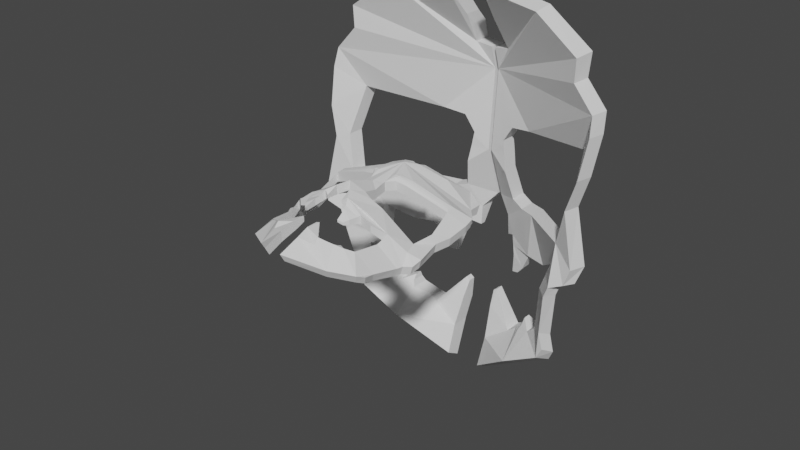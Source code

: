 # Source: Quinn_Mask_Save2.blend  (saved by Blender 2.80.75; exported with 4.5.12 LTS)
import bpy
from mathutils import Matrix  # noqa: F401  (used for matrix-valued properties, if any)

bpy.ops.wm.read_factory_settings(use_empty=True)
scene = bpy.context.scene
scene.name = 'Scene'

# ---- collections
col_collection = bpy.data.collections.new('Collection'); scene.collection.children.link(col_collection)
col_mask_cutouts = bpy.data.collections.new('mask cutouts'); scene.collection.children.link(col_mask_cutouts)
col_finished = bpy.data.collections.new('Finished'); scene.collection.children.link(col_finished)

# ---- world
world_world = bpy.data.worlds.new('World'); scene.world = world_world
world_world.use_nodes = True; world_world.node_tree.nodes.clear()
_N = world_world.node_tree.nodes; _L = world_world.node_tree.links
n0 = _N.new('ShaderNodeOutputWorld'); n0.name = 'World Output'; n0.location = (300, 300)
n1 = _N.new('ShaderNodeBackground'); n1.name = 'Background'; n1.location = (10, 300)
n1.inputs[0].default_value = (0.05088, 0.05088, 0.05088, 1.0)
_L.new(n1.outputs[0], n0.inputs[0])
n0.is_active_output = True
world_world.color = (0.05088, 0.05088, 0.05088)
world_world.use_sun_shadow = False
world_world.sun_shadow_jitter_overblur = 0.0

# ---- meshes
me_cube_005 = bpy.data.meshes.new('Cube.005')
me_cube_005.from_pydata([(0.8641, -0.5957, -0.8614), (1.0, 0.6093, -0.6684), (0.9297, 0.01109, -0.7819), (0.0, -0.002877, -0.2551), (0.5606, 1.156, -0.6494), (0.5, -1.337, -0.7012), (0.0, 0.5635, -0.212), (0.8215, -0.589, -0.9733), (0.9739, 0.605, -0.7854), (0.9067, 0.0144, -0.8996), (0.0, -0.01196, -0.3748), (0.5414, 1.13, -0.7651), (0.4566, -1.293, -0.8041), (0.0, 0.5536, -0.3316), (0.1784, -0.3278, -0.2291), (0.1784, -0.3278, -0.3529), (0.1058, 0.09288, -0.2746), (0.1089, 0.07479, -0.2764), (0.1058, 0.09288, -0.3942), (0.1099, 0.06905, -0.3966), (0.1223, -0.002525, -0.2791), (0.1236, -0.01003, -0.3993), (0.141, -0.111, -0.2891), (0.1434, -0.1247, -0.4098), (0.2806, -0.3557, -0.2723), (0.2806, -0.3557, -0.3975), (0.3276, 0.2306, -0.3192), (0.8563, 0.3149, -0.5167), (0.8563, 0.3149, -0.6386), (0.8189, -0.2547, -0.7087), (0.8189, -0.2547, -0.8302), (0.8822, -0.000434, -0.6689), (0.8823, 0.001307, -0.7908), (0.4261, -0.3296, -0.3579), (0.408, -0.3328, -0.4744), (0.1797, 0.2071, -0.2855), (0.1797, 0.2071, -0.4053), (0.3297, 0.231, -0.4401), (-1.279e-08, -0.3875, -0.114), (-1.041e-08, -0.3875, -0.2349), (0.1052, -0.6493, -0.2759), (0.1052, -0.6493, -0.2354), (0.09658, -0.5026, -0.1578), (0.09658, -0.5026, -0.2795), (0.1685, -0.6176, -0.3197), (0.1952, -0.6769, -0.3467), (0.1685, -0.6176, -0.1976), (0.1958, -0.6803, -0.2615), (0.2203, -0.7327, -0.283), (0.2203, -0.7327, -0.3716), (0.7328, -1.131, -0.8456), (0.0937, -1.049, -0.3577), (0.0937, -1.049, -0.4108), (0.1225, -1.028, -0.3575), (0.1225, -1.028, -0.4097), (0.7761, -1.17, -0.7415), (0.1225, -1.374, -0.4035), (0.114, -1.637, -0.5085), (0.1159, -1.576, -0.614), (0.1225, -1.374, -0.5401), (0.1074, -1.203, -0.3521), (0.103, -1.153, -0.461), (0.2893, -0.8334, -0.3829), (0.2893, -0.8334, -0.4177), (0.2289, -0.8564, -0.3596), (0.2289, -0.8564, -0.3893), (0.3037, -1.244, -0.3962), (0.2894, -1.227, -0.5203), (0.3037, -1.244, -0.534), (0.3354, -0.7788, -0.3576), (0.3354, -0.7788, -0.4298), (0.39, -0.6493, -0.4601), (0.3777, -0.6785, -0.4357), (0.39, -0.6493, -0.335), (0.3755, -0.6827, -0.346), (0.3138, -1.237, -0.5336), (0.4418, -1.143, -0.4788), (0.3715, -1.195, -0.4392), (0.4418, -1.143, -0.6152), (0.3698, -1.196, -0.5305), (0.4591, -1.1, -0.4994), (0.4591, -1.1, -0.5975), (0.462, -1.06, -0.5153), (0.462, -1.06, -0.5655), (0.5397, -1.097, -0.5134), (0.5397, -1.097, -0.6506), (0.5353, -0.6548, -0.4967), (0.5353, -0.6548, -0.41), (0.6231, -1.017, -0.5561), (0.6231, -1.017, -0.693), (0.6806, -0.5342, -0.6448), (0.6806, -0.5342, -0.5204), (0.6582, -0.6809, -0.7213), (0.6575, -0.6861, -0.5901), (0.7822, -1.041, -0.881), (0.8254, -1.075, -0.7758), (0.7696, -0.9042, -0.9131), (0.8126, -0.9294, -0.8056), (0.1398, 1.219, -0.621), (0.1328, 1.186, -0.7358), (0.1158, 1.066, -0.4952), (0.1158, 1.066, -0.6205), (0.09269, 0.8625, -0.3319), (0.09269, 0.8625, -0.4559), (0.8481, -0.5157, -0.9715), (0.8883, -0.5219, -0.8588), (0.9475, -0.4677, -0.9615), (0.09384, 0.9427, -0.4092), (0.09384, 0.9427, -0.534), (-9.946e-10, 0.7099, -0.2581), (-7.847e-10, 0.7099, -0.3814), (0.1112, 0.7272, -0.2714), (0.1112, 0.7272, -0.3948), (0.9853, -0.4735, -0.848), (0.9832, -0.3563, -0.9139), (1.016, -0.3613, -0.7991), (0.8655, 0.9344, -0.6504), (0.9633, 0.2177, -0.8797), (0.8404, 0.9179, -0.7795), (0.9871, 0.2163, -0.7621), (0.8567, 0.775, -0.6628), (0.8331, 0.7655, -0.7758), (0.9865, 0.4765, -0.8186), (1.011, 0.477, -0.7012), (0.3037, -1.307, -0.4615), (0.4292, 0.8667, -0.4307), (0.4246, -0.5759, -0.3242), (0.8658, -0.4218, -0.7258), (0.9522, -0.4507, -0.8093), (0.3267, 0.2567, -0.2943), (0.832, 0.3456, -0.4945), (0.1788, 0.2331, -0.2462), (0.3244, 0.286, -0.2817), (0.8156, 0.3702, -0.4809), (0.1765, 0.2624, -0.2351), (0.3231, 0.3165, -0.2751), (0.8108, 0.4077, -0.4735), (0.1752, 0.2929, -0.2363), (0.3237, 0.3392, -0.2784), (0.8525, 0.4338, -0.5011), (0.1758, 0.3156, -0.2429), (0.1249, 0.2515, -0.235), (0.1523, 0.2164, -0.2437), (0.06245, 0.4313, -0.2235)], [], [(84, 80, 76), (42, 38, 14), (119, 123, 27), (120, 4, 125, 6), (111, 6, 125, 4), (78, 81, 85), (13, 8, 37, 36, 18, 19, 10), (22, 38, 14), (28, 122, 117), (8, 13, 11, 118, 121), (11, 13, 110, 112, 103, 108, 101, 99), (120, 1, 8, 121), (105, 0, 7, 104), (119, 2, 9, 117), (5, 57, 58, 12), (55, 5, 12, 50), (22, 20, 3), (22, 14, 15), (15, 24, 25), (20, 17, 3), (29, 30, 34), (31, 28, 32), (18, 35, 16), (37, 26, 36), (19, 21, 10), (21, 23, 10), (42, 40, 43), (63, 69, 70), (40, 46, 44), (48, 49, 45), (104, 7, 92, 90), (88, 85, 89), (58, 59, 61, 67, 68, 75, 12), (66, 54, 67), (60, 124, 5, 66), (59, 57, 58), (84, 83, 85), (61, 52, 54, 67), (75, 79, 12), (49, 64, 65), (72, 70, 63, 65, 49, 45), (39, 42, 43), (86, 91, 90), (71, 87, 86), (56, 5, 124, 60), (73, 71, 72), (81, 76, 78), (65, 62, 63), (54, 51, 52), (24, 14, 42), (83, 80, 81), (93, 91, 92), (75, 79, 77), (56, 59, 61), (69, 74, 48), (95, 55, 50, 94), (100, 108, 101), (112, 111, 109, 110), (97, 95, 94, 96), (0, 97, 96, 7), (113, 104, 106), (99, 98, 4, 11), (115, 113, 106, 114), (102, 112, 103), (100, 101, 99, 98), (2, 115, 114, 9), (107, 103, 108), (123, 119, 117, 122), (4, 116, 118, 11), (1, 123, 122, 8), (116, 120, 121, 118), (73, 74, 46), (91, 0, 105), (15, 25, 43), (43, 15, 39), (15, 39, 10, 23), (77, 5, 76), (5, 55, 84), (76, 5, 84), (55, 95, 97), (97, 0, 93), (97, 93, 88), (55, 97, 88), (84, 55, 88), (84, 82, 80), (3, 17, 16), (131, 132, 134), (26, 131, 35), (3, 16, 6), (31, 2, 119), (123, 1, 27), (26, 130, 129), (31, 119, 27), (6, 1, 120), (120, 116, 4), (4, 98, 100), (100, 107, 4), (107, 102, 4), (111, 109, 6), (102, 111, 4), (50, 12, 85), (12, 79, 78), (12, 78, 85), (96, 94, 50), (92, 7, 96), (89, 92, 96), (96, 50, 89), (81, 83, 85), (85, 89, 50), (22, 3, 38), (117, 9, 32), (28, 37, 8), (117, 32, 28), (28, 8, 122), (19, 18, 17), (18, 16, 17), (17, 20, 19), (20, 22, 21), (15, 23, 22), (23, 21, 22), (21, 19, 20), (15, 14, 24), (34, 25, 33), (25, 24, 33), (33, 29, 34), (32, 30, 29), (31, 27, 28), (32, 29, 31), (18, 36, 35), (37, 28, 27), (27, 26, 37), (26, 35, 36), (42, 41, 40), (63, 62, 69), (40, 41, 46), (45, 44, 46), (46, 47, 45), (47, 48, 45), (88, 84, 85), (67, 68, 66), (66, 53, 54), (5, 77, 66), (66, 53, 60), (53, 51, 60), (59, 56, 57), (84, 82, 83), (49, 48, 64), (39, 38, 42), (86, 87, 91), (71, 73, 87), (56, 57, 5), (72, 70, 69), (69, 74, 72), (74, 73, 72), (81, 80, 76), (65, 64, 62), (54, 53, 51), (83, 82, 80), (91, 90, 92), (92, 89, 93), (89, 88, 93), (79, 78, 76), (76, 77, 79), (77, 66, 75), (66, 68, 75), (61, 52, 60), (52, 51, 60), (60, 56, 61), (74, 47, 48), (48, 64, 62), (62, 69, 48), (100, 107, 108), (113, 105, 104), (102, 111, 112), (107, 102, 103), (74, 47, 46), (46, 126, 91, 73), (91, 87, 73), (91, 93, 0), (2, 31, 29), (33, 24, 46), (24, 42, 46), (115, 2, 29), (29, 33, 91), (91, 33, 46, 126), (42, 41, 46), (91, 105, 127), (115, 128, 113), (44, 25, 71), (32, 9, 30), (9, 114, 30), (114, 106, 30), (106, 104, 30), (90, 86, 34), (86, 71, 34), (104, 90, 30), (25, 34, 71), (34, 30, 90), (40, 43, 44), (43, 25, 44), (72, 45, 71), (45, 44, 71), (105, 113, 128), (29, 127, 115), (29, 91, 127), (128, 127, 105), (115, 127, 128), (129, 133, 132), (132, 137, 134), (132, 136, 135), (135, 140, 137), (136, 138, 135), (130, 27, 139), (139, 6, 138), (1, 6, 139), (6, 140, 138), (131, 129, 132), (26, 129, 131), (26, 27, 130), (129, 130, 133), (132, 135, 137), (132, 133, 136), (135, 138, 140), (136, 139, 138), (140, 6, 143), (141, 140, 143), (134, 137, 141), (131, 134, 141, 142), (35, 131, 142), (35, 142, 16), (143, 6, 16, 141), (27, 1, 139), (139, 136, 133), (133, 130, 139), (141, 16, 142), (141, 137, 140), (6, 109, 110, 13), (3, 6, 13, 10), (38, 3, 10, 39)])
_uv = me_cube_005.uv_layers.new(name='UVMap')
_uv.uv.foreach_set('vector', [0.6788, 0.736, 0.6901, 0.7279, 0.693, 0.7293, 0.0, 0.0, 0.0, 0.0, 0.5947, 0.0, 0.625, 0.5938, 0.625, 0.5625, 0.643, 0.5695, 0.6406, 0.5, 0.6875, 0.5, 0.7188, 0.5312, 0.75, 0.5625, 0.7376, 0.5457, 0.75, 0.5625, 0.7188, 0.5312, 0.6875, 0.5, 0.6884, 0.7356, 0.6854, 0.7337, 0.6736, 0.7423, 0.75, 0.5625, 0.625, 0.5, 0.7077, 0.5827, 0.7269, 0.5945, 0.7364, 0.6091, 0.7359, 0.6109, 0.75, 0.625, 0.7303, 0.6447, 0.0, 0.0, 0.5947, 0.0, 0.6403, 0.5692, 0.625, 0.5625, 0.625, 0.5938, 0.625, 0.5, 0.75, 0.5625, 0.6875, 0.5, 0.6562, 0.5, 0.6406, 0.5, 0.6875, 0.5, 0.75, 0.5625, 0.75, 0.5492, 0.7372, 0.5444, 0.7393, 0.5334, 0.7392, 0.5184, 0.7366, 0.5072, 0.7347, 0.5, 0.6406, 0.5, 0.625, 0.5, 0.625, 0.5, 0.6406, 0.5, 0.625, 0.7344, 0.625, 0.75, 0.625, 0.75, 0.625, 0.7344, 0.625, 0.5938, 0.625, 0.625, 0.625, 0.625, 0.625, 0.5938, 0.6875, 0.75, 0.7355, 0.75, 0.7338, 0.75, 0.6875, 0.75, 0.6797, 0.75, 0.6875, 0.75, 0.6875, 0.75, 0.6797, 0.75, 0.7303, 0.6447, 0.7347, 0.625, 0.75, 0.625, 0.5859, 0.1289, 0.5947, 0.0, 0.5766, 0.0, 0.5766, 1.0, 0.5839, 1.0, 0.5665, 1.0, 0.7347, 0.625, 0.7364, 0.6114, 0.75, 0.625, 0.5613, 0.75, 0.5445, 0.75, 0.5559, 0.9434, 0.5632, 0.6384, 0.5462, 0.5, 0.5464, 0.6376, 0.5706, 0.25, 0.582, 0.25, 0.588, 0.25, 0.5606, 0.3054, 0.5774, 0.3046, 0.5655, 0.25, 0.7359, 0.6109, 0.7342, 0.625, 0.75, 0.625, 0.7342, 0.625, 0.729, 0.646, 0.75, 0.625, 0.0, 0.0, 0.0, 0.0, 0.0, 0.0, 0.0, 0.0, 0.0, 0.0, 0.0, 0.0, 0.0, 0.0, 0.0, 0.0, 0.0, 0.0, 0.0, 0.0, 0.0, 0.0, 0.0, 0.0, 0.625, 0.7344, 0.625, 0.75, 0.6535, 0.7286, 0.0, 0.0, 0.0, 0.0, 0.0, 0.0, 0.0, 0.0, 0.7338, 0.75, 0.7332, 0.7317, 0.7359, 0.7016, 0.7104, 0.7271, 0.7084, 0.7305, 0.707, 0.7305, 0.6875, 0.75, 0.0, 0.0, 0.0, 0.0, 0.0, 0.0, 0.7366, 0.7009, 0.712, 0.7255, 0.6875, 0.75, 0.712, 0.7233, 0.0, 0.0, 0.0, 0.0, 0.0, 0.0, 0.0, 0.0, 0.0, 0.0, 0.0, 0.0, 0.7359, 0.7016, 0.7372, 0.6908, 0.7332, 0.6918, 0.7104, 0.7271, 0.707, 0.7305, 0.6994, 0.7322, 0.6875, 0.75, 0.0, 0.0, 0.0, 0.0, 0.0, 0.0, 0.6946, 0.6978, 0.7017, 0.7017, 0.7089, 0.7014, 0.718, 0.6968, 0.7182, 0.6852, 0.7214, 0.6777, 0.0, 0.0, 0.0, 0.0, 0.0, 0.0, 0.0, 0.0, 0.0, 0.0, 0.0, 0.0, 0.0, 0.0, 0.0, 0.0, 0.0, 0.0, 0.7347, 0.7241, 0.6875, 0.75, 0.712, 0.7255, 0.7366, 0.7009, 0.0, 0.0, 0.0, 0.0, 0.0, 0.0, 0.0, 0.0, 0.0, 0.0, 0.0, 0.0, 0.0, 0.0, 0.0, 0.0, 0.0, 0.0, 0.0, 0.0, 0.0, 0.0, 0.0, 0.0, 0.5839, 1.0, 0.5947, 0.0, 0.0, 0.0, 0.0, 0.0, 0.0, 0.0, 0.0, 0.0, 0.6582, 0.7251, 0.0, 0.0, 0.6535, 0.7286, 0.0, 0.0, 0.0, 0.0, 0.0, 0.0, 0.0, 0.0, 0.0, 0.0, 0.0, 0.0, 0.7045, 0.6987, 0.6975, 0.6956, 0.7199, 0.6833, 0.6719, 0.75, 0.6797, 0.75, 0.6797, 0.75, 0.6719, 0.75, 0.0, 0.0, 0.0, 0.0, 0.0, 0.0, 0.0, 0.0, 0.0, 0.0, 0.0, 0.0, 0.0, 0.0, 0.6562, 0.75, 0.6719, 0.75, 0.6719, 0.75, 0.6562, 0.75, 0.625, 0.75, 0.6562, 0.75, 0.6562, 0.75, 0.625, 0.75, 0.625, 0.7188, 0.625, 0.7344, 0.625, 0.7188, 0.7347, 0.5, 0.7344, 0.5, 0.6875, 0.5, 0.6875, 0.5, 0.625, 0.6875, 0.625, 0.7188, 0.625, 0.7188, 0.625, 0.6875, 0.0, 0.0, 0.0, 0.0, 0.0, 0.0, 0.0, 0.0, 0.0, 0.0, 0.0, 0.0, 0.0, 0.0, 0.625, 0.625, 0.625, 0.6875, 0.625, 0.6875, 0.625, 0.625, 0.0, 0.0, 0.0, 0.0, 0.0, 0.0, 0.625, 0.5625, 0.625, 0.5938, 0.625, 0.5938, 0.625, 0.5625, 0.6875, 0.5, 0.6562, 0.5, 0.6562, 0.5, 0.6875, 0.5, 0.625, 0.5, 0.625, 0.5625, 0.625, 0.5625, 0.625, 0.5, 0.6562, 0.5, 0.6406, 0.5, 0.6406, 0.5, 0.6562, 0.5, 0.0, 0.0, 0.6975, 0.6956, 0.0, 0.0, 0.0, 0.0, 0.625, 0.75, 0.625, 0.7344, 0.5766, 1.0, 0.5665, 1.0, 0.0, 0.0, 0.0, 0.0, 0.5766, 1.0, 0.0, 0.0, 0.5766, 1.0, 0.0, 0.0, 0.75, 0.625, 0.729, 0.646, 0.7036, 0.7259, 0.6875, 0.75, 0.693, 0.7293, 0.6875, 0.75, 0.6797, 0.75, 0.6788, 0.736, 0.693, 0.7293, 0.6875, 0.75, 0.6788, 0.736, 0.6797, 0.75, 0.6719, 0.75, 0.6562, 0.75, 0.6562, 0.75, 0.625, 0.75, 0.6582, 0.7251, 0.6562, 0.75, 0.6582, 0.7251, 0.666, 0.7385, 0.6797, 0.75, 0.6562, 0.75, 0.666, 0.7385, 0.6788, 0.736, 0.6797, 0.75, 0.666, 0.7385, 0.6788, 0.736, 0.6891, 0.7251, 0.6901, 0.7279, 0.75, 0.625, 0.7364, 0.6114, 0.7368, 0.61, 0.582, 0.25, 0.5774, 0.3046, 0.582, 0.25, 0.5774, 0.3046, 0.582, 0.25, 0.582, 0.25, 0.75, 0.625, 0.7368, 0.61, 0.75, 0.5625, 0.6439, 0.625, 0.625, 0.625, 0.625, 0.5938, 0.625, 0.5625, 0.625, 0.5, 0.643, 0.5695, 0.5774, 0.3046, 0.5631, 0.5, 0.5774, 0.3046, 0.6439, 0.625, 0.625, 0.5938, 0.643, 0.5695, 0.75, 0.5625, 0.625, 0.5, 0.6406, 0.5, 0.6406, 0.5, 0.6562, 0.5, 0.6875, 0.5, 0.6875, 0.5, 0.7344, 0.5, 0.7371, 0.5099, 0.7371, 0.5099, 0.7395, 0.5207, 0.6875, 0.5, 0.7395, 0.5207, 0.7397, 0.5351, 0.6875, 0.5, 0.7376, 0.5457, 0.75, 0.5504, 0.75, 0.5625, 0.7397, 0.5351, 0.7376, 0.5457, 0.6875, 0.5, 0.6797, 0.75, 0.6875, 0.75, 0.6736, 0.7423, 0.6875, 0.75, 0.6994, 0.7322, 0.6884, 0.7356, 0.6875, 0.75, 0.6884, 0.7356, 0.6736, 0.7423, 0.6562, 0.75, 0.6719, 0.75, 0.6797, 0.75, 0.6535, 0.7286, 0.625, 0.75, 0.6562, 0.75, 0.6607, 0.7445, 0.6535, 0.7286, 0.6562, 0.75, 0.6562, 0.75, 0.6797, 0.75, 0.6607, 0.7445, 0.6854, 0.7337, 0.6847, 0.7306, 0.6736, 0.7423, 0.6736, 0.7423, 0.6607, 0.7445, 0.6797, 0.75, 0.7303, 0.6447, 0.75, 0.625, 0.0, 0.0, 0.625, 0.5938, 0.625, 0.625, 0.6413, 0.625, 0.6403, 0.5692, 0.7077, 0.5827, 0.625, 0.5, 0.625, 0.5938, 0.6413, 0.625, 0.6403, 0.5692, 0.6403, 0.5692, 0.625, 0.5, 0.625, 0.5625, 0.5703, 0.2358, 0.5706, 0.25, 0.5878, 0.2392, 0.5706, 0.25, 0.588, 0.25, 0.5878, 0.2392, 0.5878, 0.2392, 0.5874, 0.1933, 0.5703, 0.2358, 0.5874, 0.1933, 0.5859, 0.1289, 0.5699, 0.1888, 0.5766, 0.0, 0.5683, 0.1207, 0.5859, 0.1289, 0.5683, 0.1207, 0.5699, 0.1888, 0.5859, 0.1289, 0.5699, 0.1888, 0.5703, 0.2358, 0.5874, 0.1933, 0.5766, 1.0, 0.5947, 1.0, 0.5839, 1.0, 0.5559, 0.9434, 0.5665, 1.0, 0.572, 0.9354, 0.5665, 1.0, 0.5839, 1.0, 0.572, 0.9354, 0.572, 0.9354, 0.5613, 0.75, 0.5559, 0.9434, 0.5464, 0.6376, 0.5445, 0.75, 0.5613, 0.75, 0.5632, 0.6384, 0.5631, 0.5, 0.5462, 0.5, 0.5464, 0.6376, 0.5613, 0.75, 0.5632, 0.6384, 0.5706, 0.25, 0.5655, 0.25, 0.582, 0.25, 0.5606, 0.3054, 0.5462, 0.5, 0.5631, 0.5, 0.5631, 0.5, 0.5774, 0.3046, 0.5606, 0.3054, 0.5774, 0.3046, 0.582, 0.25, 0.5655, 0.25, 0.0, 0.0, 0.0, 0.0, 0.0, 0.0, 0.0, 0.0, 0.0, 0.0, 0.0, 0.0, 0.0, 0.0, 0.0, 0.0, 0.0, 0.0, 0.0, 0.0, 0.0, 0.0, 0.0, 0.0, 0.0, 0.0, 0.0, 0.0, 0.0, 0.0, 0.0, 0.0, 0.0, 0.0, 0.0, 0.0, 0.0, 0.0, 0.0, 0.0, 0.0, 0.0, 0.0, 0.0, 0.0, 0.0, 0.0, 0.0, 0.0, 0.0, 0.0, 0.0, 0.0, 0.0, 0.6875, 0.75, 0.7036, 0.7259, 0.712, 0.7233, 0.712, 0.7233, 0.7347, 0.6881, 0.7366, 0.7009, 0.7347, 0.6881, 0.7383, 0.687, 0.7366, 0.7009, 0.0, 0.0, 0.0, 0.0, 0.0, 0.0, 0.0, 0.0, 0.0, 0.0, 0.0, 0.0, 0.0, 0.0, 0.0, 0.0, 0.0, 0.0, 0.0, 0.0, 0.0, 0.0, 0.0, 0.0, 0.0, 0.0, 0.0, 0.0, 0.0, 0.0, 0.0, 0.0, 0.0, 0.0, 0.0, 0.0, 0.7347, 0.7241, 0.7355, 0.75, 0.6875, 0.75, 0.0, 0.0, 0.0, 0.0, 0.0, 0.0, 0.0, 0.0, 0.0, 0.0, 0.0, 0.0, 0.0, 0.0, 0.0, 0.0, 0.0, 0.0, 0.0, 0.0, 0.0, 0.0, 0.0, 0.0, 0.0, 0.0, 0.0, 0.0, 0.0, 0.0, 0.0, 0.0, 0.0, 0.0, 0.0, 0.0, 0.0, 0.0, 0.0, 0.0, 0.0, 0.0, 0.0, 0.0, 0.0, 0.0, 0.6535, 0.7286, 0.6535, 0.7286, 0.0, 0.0, 0.6582, 0.7251, 0.0, 0.0, 0.666, 0.7385, 0.6582, 0.7251, 0.0, 0.0, 0.0, 0.0, 0.0, 0.0, 0.0, 0.0, 0.0, 0.0, 0.0, 0.0, 0.0, 0.0, 0.0, 0.0, 0.0, 0.0, 0.0, 0.0, 0.0, 0.0, 0.0, 0.0, 0.0, 0.0, 0.0, 0.0, 0.0, 0.0, 0.0, 0.0, 0.0, 0.0, 0.0, 0.0, 0.0, 0.0, 0.0, 0.0, 0.0, 0.0, 0.6975, 0.6956, 0.7226, 0.6768, 0.7199, 0.6833, 0.7199, 0.6833, 0.7204, 0.6935, 0.7116, 0.6981, 0.7116, 0.6981, 0.7045, 0.6987, 0.7199, 0.6833, 0.0, 0.0, 0.0, 0.0, 0.0, 0.0, 0.625, 0.7188, 0.625, 0.7344, 0.625, 0.7344, 0.0, 0.0, 0.0, 0.0, 0.0, 0.0, 0.0, 0.0, 0.0, 0.0, 0.0, 0.0, 0.6975, 0.6956, 0.7226, 0.6768, 0.0, 0.0, 0.0, 0.0, 0.0, 0.0, 0.0, 0.0, 0.0, 0.0, 0.0, 0.0, 0.0, 0.0, 0.0, 0.0, 0.0, 0.0, 0.6582, 0.7251, 0.625, 0.75, 0.625, 0.625, 0.5632, 0.6384, 0.5613, 0.75, 0.572, 0.9354, 0.5839, 1.0, 0.0, 0.0, 0.5839, 1.0, 0.0, 0.0, 0.0, 0.0, 0.625, 0.6875, 0.625, 0.625, 0.5613, 0.75, 0.5613, 0.75, 0.572, 0.9354, 0.0, 0.0, 0.0, 0.0, 0.572, 0.9354, 0.0, 0.0, 0.0, 0.0, 0.0, 0.0, 0.0, 0.0, 0.0, 0.0, 0.0, 0.0, 0.625, 0.7344, 0.5932, 0.7422, 0.625, 0.6875, 0.0, 0.0, 0.625, 0.7188, 0.0, 0.0, 0.5665, 1.0, 0.0, 0.0, 0.5464, 0.6376, 0.625, 0.625, 0.5445, 0.75, 0.625, 0.625, 0.625, 0.6875, 0.5445, 0.75, 0.625, 0.6875, 0.625, 0.7188, 0.5445, 0.75, 0.625, 0.7188, 0.625, 0.7344, 0.5445, 0.75, 0.0, 0.0, 0.0, 0.0, 0.5559, 0.9434, 0.0, 0.0, 0.0, 0.0, 0.5559, 0.9434, 0.625, 0.7344, 0.0, 0.0, 0.5445, 0.75, 0.5665, 1.0, 0.5559, 0.9434, 0.0, 0.0, 0.5559, 0.9434, 0.5445, 0.75, 0.0, 0.0, 0.0, 0.0, 0.0, 0.0, 0.0, 0.0, 0.0, 0.0, 0.5665, 1.0, 0.0, 0.0, 0.0, 0.0, 0.7214, 0.6777, 0.0, 0.0, 0.7214, 0.6777, 0.0, 0.0, 0.0, 0.0, 0.625, 0.7344, 0.625, 0.7188, 0.0, 0.0, 0.5613, 0.75, 0.5932, 0.7422, 0.625, 0.6875, 0.5613, 0.75, 0.0, 0.0, 0.5932, 0.7422, 0.0, 0.0, 0.5932, 0.7422, 0.625, 0.7344, 0.625, 0.6875, 0.5932, 0.7422, 0.0, 0.0, 0.5774, 0.3046, 0.5631, 0.5, 0.5774, 0.3046, 0.5774, 0.3046, 0.582, 0.25, 0.582, 0.25, 0.5774, 0.3046, 0.5631, 0.5, 0.5774, 0.3046, 0.5774, 0.3046, 0.582, 0.25, 0.582, 0.25, 0.5631, 0.5, 0.5774, 0.3046, 0.5774, 0.3046, 0.5631, 0.5, 0.5631, 0.5, 0.5631, 0.5, 0.5631, 0.5, 0.75, 0.5625, 0.5774, 0.3046, 0.625, 0.5, 0.75, 0.5625, 0.5631, 0.5, 0.75, 0.5625, 0.582, 0.25, 0.5774, 0.3046, 0.582, 0.25, 0.5774, 0.3046, 0.5774, 0.3046, 0.5774, 0.3046, 0.5774, 0.3046, 0.582, 0.25, 0.5774, 0.3046, 0.5631, 0.5, 0.5631, 0.5, 0.5774, 0.3046, 0.5631, 0.5, 0.5631, 0.5, 0.5774, 0.3046, 0.5774, 0.3046, 0.582, 0.25, 0.5774, 0.3046, 0.5631, 0.5, 0.5631, 0.5, 0.5774, 0.3046, 0.5774, 0.3046, 0.582, 0.25, 0.5631, 0.5, 0.5631, 0.5, 0.5774, 0.3046, 0.582, 0.25, 0.75, 0.5625, 0.0, 0.0, 0.0, 0.0, 0.582, 0.25, 0.0, 0.0, 0.582, 0.25, 0.582, 0.25, 0.0, 0.0, 0.582, 0.25, 0.582, 0.25, 0.0, 0.0, 0.0, 0.0, 0.582, 0.25, 0.582, 0.25, 0.0, 0.0, 0.582, 0.25, 0.0, 0.0, 0.588, 0.25, 0.0, 0.0, 0.75, 0.5625, 0.7368, 0.61, 0.0, 0.0, 0.5631, 0.5, 0.625, 0.5, 0.5631, 0.5, 0.5631, 0.5, 0.5631, 0.5, 0.5631, 0.5, 0.5631, 0.5, 0.5631, 0.5, 0.5631, 0.5, 0.0, 0.0, 0.7368, 0.61, 0.0, 0.0, 0.0, 0.0, 0.582, 0.25, 0.582, 0.25, 0.75, 0.5625, 0.0, 0.0, 0.75, 0.5492, 0.75, 0.5625, 0.75, 0.625, 0.75, 0.5625, 0.75, 0.5625, 0.75, 0.625, 0.0, 0.0, 0.75, 0.625, 0.75, 0.625, 0.0, 0.0])
me_cube_005.use_remesh_preserve_volume = False
me_cube_005.use_remesh_preserve_attributes = False
me_cube_005.use_mirror_vertex_groups = False
me_cube_005.update()
me_cube_003 = bpy.data.meshes.new('Cube.003')
me_cube_003.from_pydata([(0.8641, -0.5957, -0.8614), (1.0, 0.6093, -0.6684), (0.9297, 0.01109, -0.7819), (0.0, -0.002877, -0.2551), (0.5606, 1.156, -0.6494), (0.5, -1.337, -0.7012), (0.0, 0.5635, -0.212), (0.8215, -0.589, -0.9733), (0.9739, 0.605, -0.7854), (0.9067, 0.0144, -0.8996), (0.0, -0.01196, -0.3748), (0.5414, 1.13, -0.7651), (0.4566, -1.293, -0.8041), (0.0, 0.5536, -0.3316), (0.1784, -0.3278, -0.2291), (0.1784, -0.3278, -0.3529), (0.1058, 0.09288, -0.2746), (0.1089, 0.07479, -0.2764), (0.1058, 0.09288, -0.3942), (0.1099, 0.06905, -0.3966), (0.1223, -0.002525, -0.2791), (0.1236, -0.01003, -0.3993), (0.141, -0.111, -0.2891), (0.1434, -0.1247, -0.4098), (0.2806, -0.3557, -0.2723), (0.2806, -0.3557, -0.3975), (0.3276, 0.2306, -0.3192), (0.8563, 0.3149, -0.5167), (0.8563, 0.3149, -0.6386), (0.8189, -0.2547, -0.7087), (0.8189, -0.2547, -0.8302), (0.8822, -0.000434, -0.6689), (0.8823, 0.001307, -0.7908), (0.4261, -0.3296, -0.3579), (0.408, -0.3328, -0.4744), (0.1797, 0.2071, -0.2855), (0.1797, 0.2071, -0.4053), (0.3297, 0.231, -0.4401), (-1.279e-08, -0.3875, -0.114), (-1.041e-08, -0.3875, -0.2349), (0.1052, -0.6493, -0.2759), (0.1052, -0.6493, -0.2354), (0.09658, -0.5026, -0.1578), (0.09658, -0.5026, -0.2795), (0.1685, -0.6176, -0.3197), (0.1952, -0.6769, -0.3467), (0.1685, -0.6176, -0.1976), (0.1958, -0.6803, -0.2615), (0.2203, -0.7327, -0.283), (0.2203, -0.7327, -0.3716), (0.7328, -1.131, -0.8456), (0.0937, -1.049, -0.3577), (0.0937, -1.049, -0.4108), (0.1225, -1.028, -0.3575), (0.1225, -1.028, -0.4097), (0.7761, -1.17, -0.7415), (0.1225, -1.374, -0.4035), (0.114, -1.637, -0.5085), (0.1159, -1.576, -0.614), (0.1225, -1.374, -0.5401), (0.1074, -1.203, -0.3521), (0.103, -1.153, -0.461), (0.2893, -0.8334, -0.3829), (0.2893, -0.8334, -0.4177), (0.2289, -0.8564, -0.3596), (0.2289, -0.8564, -0.3893), (0.3037, -1.244, -0.3962), (0.2894, -1.227, -0.5203), (0.3037, -1.244, -0.534), (0.3354, -0.7788, -0.3576), (0.3354, -0.7788, -0.4298), (0.39, -0.6493, -0.4601), (0.3777, -0.6785, -0.4357), (0.39, -0.6493, -0.335), (0.3755, -0.6827, -0.346), (0.3138, -1.237, -0.5336), (0.4418, -1.143, -0.4788), (0.3715, -1.195, -0.4392), (0.4418, -1.143, -0.6152), (0.3698, -1.196, -0.5305), (0.4591, -1.1, -0.4994), (0.4591, -1.1, -0.5975), (0.462, -1.06, -0.5153), (0.462, -1.06, -0.5655), (0.5397, -1.097, -0.5134), (0.5397, -1.097, -0.6506), (0.5353, -0.6548, -0.4967), (0.5353, -0.6548, -0.41), (0.6231, -1.017, -0.5561), (0.6231, -1.017, -0.693), (0.6806, -0.5342, -0.6448), (0.6806, -0.5342, -0.5204), (0.6582, -0.6809, -0.7213), (0.6575, -0.6861, -0.5901), (0.7822, -1.041, -0.881), (0.8254, -1.075, -0.7758), (0.7696, -0.9042, -0.9131), (0.8126, -0.9294, -0.8056), (0.1398, 1.219, -0.621), (0.1328, 1.186, -0.7358), (0.1158, 1.066, -0.4952), (0.1158, 1.066, -0.6205), (0.09269, 0.8625, -0.3319), (0.09269, 0.8625, -0.4559), (0.8481, -0.5157, -0.9715), (0.8883, -0.5219, -0.8588), (0.9475, -0.4677, -0.9615), (0.09384, 0.9427, -0.4092), (0.09384, 0.9427, -0.534), (-9.946e-10, 0.7099, -0.2581), (-7.847e-10, 0.7099, -0.3814), (0.1112, 0.7272, -0.2714), (0.1112, 0.7272, -0.3948), (0.9853, -0.4735, -0.848), (0.9832, -0.3563, -0.9139), (1.016, -0.3613, -0.7991), (0.8655, 0.9344, -0.6504), (0.9633, 0.2177, -0.8797), (0.8404, 0.9179, -0.7795), (0.9871, 0.2163, -0.7621), (0.8567, 0.775, -0.6628), (0.8331, 0.7655, -0.7758), (0.9865, 0.4765, -0.8186), (1.011, 0.477, -0.7012), (0.3037, -1.307, -0.4615), (0.4292, 0.8667, -0.4307), (0.4246, -0.5759, -0.3242), (0.8658, -0.4218, -0.7258), (0.9522, -0.4507, -0.8093), (0.3267, 0.2567, -0.2943), (0.832, 0.3456, -0.4945), (0.1788, 0.2331, -0.2462), (0.3244, 0.286, -0.2817), (0.8156, 0.3702, -0.4809), (0.1765, 0.2624, -0.2351), (0.3231, 0.3165, -0.2751), (0.8108, 0.4077, -0.4735), (0.1752, 0.2929, -0.2363), (0.3237, 0.3392, -0.2784), (0.8525, 0.4338, -0.5011), (0.1758, 0.3156, -0.2429), (0.1249, 0.2515, -0.235), (0.1523, 0.2164, -0.2437), (0.06245, 0.4313, -0.2235)], [], [(84, 80, 76), (42, 38, 14), (119, 123, 27), (120, 4, 125, 6), (111, 6, 125, 4), (78, 81, 85), (13, 8, 37, 36, 18, 19, 10), (22, 38, 14), (28, 122, 117), (8, 13, 11, 118, 121), (11, 13, 110, 112, 103, 108, 101, 99), (120, 1, 8, 121), (105, 0, 7, 104), (119, 2, 9, 117), (5, 57, 58, 12), (55, 5, 12, 50), (22, 20, 3), (22, 14, 15), (15, 24, 25), (20, 17, 3), (29, 30, 34), (31, 28, 32), (18, 35, 16), (37, 26, 36), (19, 21, 10), (21, 23, 10), (42, 40, 43), (63, 69, 70), (40, 46, 44), (48, 49, 45), (104, 7, 92, 90), (88, 85, 89), (58, 59, 61, 67, 68, 75, 12), (66, 54, 67), (60, 124, 5, 66), (59, 57, 58), (84, 83, 85), (61, 52, 54, 67), (75, 79, 12), (49, 64, 65), (72, 70, 63, 65, 49, 45), (39, 42, 43), (86, 91, 90), (71, 87, 86), (56, 5, 124, 60), (73, 71, 72), (81, 76, 78), (65, 62, 63), (54, 51, 52), (24, 14, 42), (83, 80, 81), (93, 91, 92), (75, 79, 77), (56, 59, 61), (69, 74, 48), (95, 55, 50, 94), (100, 108, 101), (112, 111, 109, 110), (97, 95, 94, 96), (0, 97, 96, 7), (113, 104, 106), (99, 98, 4, 11), (115, 113, 106, 114), (102, 112, 103), (100, 101, 99, 98), (2, 115, 114, 9), (107, 103, 108), (123, 119, 117, 122), (4, 116, 118, 11), (1, 123, 122, 8), (116, 120, 121, 118), (73, 74, 46), (91, 0, 105), (15, 25, 43), (43, 15, 39), (15, 39, 10, 23), (77, 5, 76), (5, 55, 84), (76, 5, 84), (55, 95, 97), (97, 0, 93), (97, 93, 88), (55, 97, 88), (84, 55, 88), (84, 82, 80), (3, 17, 16), (131, 132, 134), (26, 131, 35), (3, 16, 6), (31, 2, 119), (123, 1, 27), (26, 130, 129), (31, 119, 27), (6, 1, 120), (120, 116, 4), (4, 98, 100), (100, 107, 4), (107, 102, 4), (111, 109, 6), (102, 111, 4), (50, 12, 85), (12, 79, 78), (12, 78, 85), (96, 94, 50), (92, 7, 96), (89, 92, 96), (96, 50, 89), (81, 83, 85), (85, 89, 50), (22, 3, 38), (117, 9, 32), (28, 37, 8), (117, 32, 28), (28, 8, 122), (19, 18, 17), (18, 16, 17), (17, 20, 19), (20, 22, 21), (15, 23, 22), (23, 21, 22), (21, 19, 20), (15, 14, 24), (34, 25, 33), (25, 24, 33), (33, 29, 34), (32, 30, 29), (31, 27, 28), (32, 29, 31), (18, 36, 35), (37, 28, 27), (27, 26, 37), (26, 35, 36), (42, 41, 40), (63, 62, 69), (40, 41, 46), (45, 44, 46), (46, 47, 45), (47, 48, 45), (88, 84, 85), (67, 68, 66), (66, 53, 54), (5, 77, 66), (66, 53, 60), (53, 51, 60), (59, 56, 57), (84, 82, 83), (49, 48, 64), (39, 38, 42), (86, 87, 91), (71, 73, 87), (56, 57, 5), (72, 70, 69), (69, 74, 72), (74, 73, 72), (81, 80, 76), (65, 64, 62), (54, 53, 51), (83, 82, 80), (91, 90, 92), (92, 89, 93), (89, 88, 93), (79, 78, 76), (76, 77, 79), (77, 66, 75), (66, 68, 75), (61, 52, 60), (52, 51, 60), (60, 56, 61), (74, 47, 48), (48, 64, 62), (62, 69, 48), (100, 107, 108), (113, 105, 104), (102, 111, 112), (107, 102, 103), (74, 47, 46), (46, 126, 91, 73), (91, 87, 73), (91, 93, 0), (2, 31, 29), (33, 24, 46), (24, 42, 46), (115, 2, 29), (29, 33, 91), (91, 33, 46, 126), (42, 41, 46), (91, 105, 127), (115, 128, 113), (44, 25, 71), (32, 9, 30), (9, 114, 30), (114, 106, 30), (106, 104, 30), (90, 86, 34), (86, 71, 34), (104, 90, 30), (25, 34, 71), (34, 30, 90), (40, 43, 44), (43, 25, 44), (72, 45, 71), (45, 44, 71), (105, 113, 128), (29, 127, 115), (29, 91, 127), (128, 127, 105), (115, 127, 128), (129, 133, 132), (132, 137, 134), (132, 136, 135), (135, 140, 137), (136, 138, 135), (130, 27, 139), (139, 6, 138), (1, 6, 139), (6, 140, 138), (131, 129, 132), (26, 129, 131), (26, 27, 130), (129, 130, 133), (132, 135, 137), (132, 133, 136), (135, 138, 140), (136, 139, 138), (140, 6, 143), (141, 140, 143), (134, 137, 141), (131, 134, 141, 142), (35, 131, 142), (35, 142, 16), (143, 6, 16, 141), (27, 1, 139), (139, 136, 133), (133, 130, 139), (141, 16, 142), (141, 137, 140), (6, 109, 110, 13), (3, 6, 13, 10), (38, 3, 10, 39)])
_uv = me_cube_003.uv_layers.new(name='UVMap')
_uv.uv.foreach_set('vector', [0.6788, 0.736, 0.6901, 0.7279, 0.693, 0.7293, 0.0, 0.0, 0.0, 0.0, 0.5947, 0.0, 0.625, 0.5938, 0.625, 0.5625, 0.643, 0.5695, 0.6406, 0.5, 0.6875, 0.5, 0.7188, 0.5312, 0.75, 0.5625, 0.7376, 0.5457, 0.75, 0.5625, 0.7188, 0.5312, 0.6875, 0.5, 0.6884, 0.7356, 0.6854, 0.7337, 0.6736, 0.7423, 0.75, 0.5625, 0.625, 0.5, 0.7077, 0.5827, 0.7269, 0.5945, 0.7364, 0.6091, 0.7359, 0.6109, 0.75, 0.625, 0.7303, 0.6447, 0.0, 0.0, 0.5947, 0.0, 0.6403, 0.5692, 0.625, 0.5625, 0.625, 0.5938, 0.625, 0.5, 0.75, 0.5625, 0.6875, 0.5, 0.6562, 0.5, 0.6406, 0.5, 0.6875, 0.5, 0.75, 0.5625, 0.75, 0.5492, 0.7372, 0.5444, 0.7393, 0.5334, 0.7392, 0.5184, 0.7366, 0.5072, 0.7347, 0.5, 0.6406, 0.5, 0.625, 0.5, 0.625, 0.5, 0.6406, 0.5, 0.625, 0.7344, 0.625, 0.75, 0.625, 0.75, 0.625, 0.7344, 0.625, 0.5938, 0.625, 0.625, 0.625, 0.625, 0.625, 0.5938, 0.6875, 0.75, 0.7355, 0.75, 0.7338, 0.75, 0.6875, 0.75, 0.6797, 0.75, 0.6875, 0.75, 0.6875, 0.75, 0.6797, 0.75, 0.7303, 0.6447, 0.7347, 0.625, 0.75, 0.625, 0.5859, 0.1289, 0.5947, 0.0, 0.5766, 0.0, 0.5766, 1.0, 0.5839, 1.0, 0.5665, 1.0, 0.7347, 0.625, 0.7364, 0.6114, 0.75, 0.625, 0.5613, 0.75, 0.5445, 0.75, 0.5559, 0.9434, 0.5632, 0.6384, 0.5462, 0.5, 0.5464, 0.6376, 0.5706, 0.25, 0.582, 0.25, 0.588, 0.25, 0.5606, 0.3054, 0.5774, 0.3046, 0.5655, 0.25, 0.7359, 0.6109, 0.7342, 0.625, 0.75, 0.625, 0.7342, 0.625, 0.729, 0.646, 0.75, 0.625, 0.0, 0.0, 0.0, 0.0, 0.0, 0.0, 0.0, 0.0, 0.0, 0.0, 0.0, 0.0, 0.0, 0.0, 0.0, 0.0, 0.0, 0.0, 0.0, 0.0, 0.0, 0.0, 0.0, 0.0, 0.625, 0.7344, 0.625, 0.75, 0.6535, 0.7286, 0.0, 0.0, 0.0, 0.0, 0.0, 0.0, 0.0, 0.0, 0.7338, 0.75, 0.7332, 0.7317, 0.7359, 0.7016, 0.7104, 0.7271, 0.7084, 0.7305, 0.707, 0.7305, 0.6875, 0.75, 0.0, 0.0, 0.0, 0.0, 0.0, 0.0, 0.7366, 0.7009, 0.712, 0.7255, 0.6875, 0.75, 0.712, 0.7233, 0.0, 0.0, 0.0, 0.0, 0.0, 0.0, 0.0, 0.0, 0.0, 0.0, 0.0, 0.0, 0.7359, 0.7016, 0.7372, 0.6908, 0.7332, 0.6918, 0.7104, 0.7271, 0.707, 0.7305, 0.6994, 0.7322, 0.6875, 0.75, 0.0, 0.0, 0.0, 0.0, 0.0, 0.0, 0.6946, 0.6978, 0.7017, 0.7017, 0.7089, 0.7014, 0.718, 0.6968, 0.7182, 0.6852, 0.7214, 0.6777, 0.0, 0.0, 0.0, 0.0, 0.0, 0.0, 0.0, 0.0, 0.0, 0.0, 0.0, 0.0, 0.0, 0.0, 0.0, 0.0, 0.0, 0.0, 0.7347, 0.7241, 0.6875, 0.75, 0.712, 0.7255, 0.7366, 0.7009, 0.0, 0.0, 0.0, 0.0, 0.0, 0.0, 0.0, 0.0, 0.0, 0.0, 0.0, 0.0, 0.0, 0.0, 0.0, 0.0, 0.0, 0.0, 0.0, 0.0, 0.0, 0.0, 0.0, 0.0, 0.5839, 1.0, 0.5947, 0.0, 0.0, 0.0, 0.0, 0.0, 0.0, 0.0, 0.0, 0.0, 0.6582, 0.7251, 0.0, 0.0, 0.6535, 0.7286, 0.0, 0.0, 0.0, 0.0, 0.0, 0.0, 0.0, 0.0, 0.0, 0.0, 0.0, 0.0, 0.7045, 0.6987, 0.6975, 0.6956, 0.7199, 0.6833, 0.6719, 0.75, 0.6797, 0.75, 0.6797, 0.75, 0.6719, 0.75, 0.0, 0.0, 0.0, 0.0, 0.0, 0.0, 0.0, 0.0, 0.0, 0.0, 0.0, 0.0, 0.0, 0.0, 0.6562, 0.75, 0.6719, 0.75, 0.6719, 0.75, 0.6562, 0.75, 0.625, 0.75, 0.6562, 0.75, 0.6562, 0.75, 0.625, 0.75, 0.625, 0.7188, 0.625, 0.7344, 0.625, 0.7188, 0.7347, 0.5, 0.7344, 0.5, 0.6875, 0.5, 0.6875, 0.5, 0.625, 0.6875, 0.625, 0.7188, 0.625, 0.7188, 0.625, 0.6875, 0.0, 0.0, 0.0, 0.0, 0.0, 0.0, 0.0, 0.0, 0.0, 0.0, 0.0, 0.0, 0.0, 0.0, 0.625, 0.625, 0.625, 0.6875, 0.625, 0.6875, 0.625, 0.625, 0.0, 0.0, 0.0, 0.0, 0.0, 0.0, 0.625, 0.5625, 0.625, 0.5938, 0.625, 0.5938, 0.625, 0.5625, 0.6875, 0.5, 0.6562, 0.5, 0.6562, 0.5, 0.6875, 0.5, 0.625, 0.5, 0.625, 0.5625, 0.625, 0.5625, 0.625, 0.5, 0.6562, 0.5, 0.6406, 0.5, 0.6406, 0.5, 0.6562, 0.5, 0.0, 0.0, 0.6975, 0.6956, 0.0, 0.0, 0.0, 0.0, 0.625, 0.75, 0.625, 0.7344, 0.5766, 1.0, 0.5665, 1.0, 0.0, 0.0, 0.0, 0.0, 0.5766, 1.0, 0.0, 0.0, 0.5766, 1.0, 0.0, 0.0, 0.75, 0.625, 0.729, 0.646, 0.7036, 0.7259, 0.6875, 0.75, 0.693, 0.7293, 0.6875, 0.75, 0.6797, 0.75, 0.6788, 0.736, 0.693, 0.7293, 0.6875, 0.75, 0.6788, 0.736, 0.6797, 0.75, 0.6719, 0.75, 0.6562, 0.75, 0.6562, 0.75, 0.625, 0.75, 0.6582, 0.7251, 0.6562, 0.75, 0.6582, 0.7251, 0.666, 0.7385, 0.6797, 0.75, 0.6562, 0.75, 0.666, 0.7385, 0.6788, 0.736, 0.6797, 0.75, 0.666, 0.7385, 0.6788, 0.736, 0.6891, 0.7251, 0.6901, 0.7279, 0.75, 0.625, 0.7364, 0.6114, 0.7368, 0.61, 0.582, 0.25, 0.5774, 0.3046, 0.582, 0.25, 0.5774, 0.3046, 0.582, 0.25, 0.582, 0.25, 0.75, 0.625, 0.7368, 0.61, 0.75, 0.5625, 0.6439, 0.625, 0.625, 0.625, 0.625, 0.5938, 0.625, 0.5625, 0.625, 0.5, 0.643, 0.5695, 0.5774, 0.3046, 0.5631, 0.5, 0.5774, 0.3046, 0.6439, 0.625, 0.625, 0.5938, 0.643, 0.5695, 0.75, 0.5625, 0.625, 0.5, 0.6406, 0.5, 0.6406, 0.5, 0.6562, 0.5, 0.6875, 0.5, 0.6875, 0.5, 0.7344, 0.5, 0.7371, 0.5099, 0.7371, 0.5099, 0.7395, 0.5207, 0.6875, 0.5, 0.7395, 0.5207, 0.7397, 0.5351, 0.6875, 0.5, 0.7376, 0.5457, 0.75, 0.5504, 0.75, 0.5625, 0.7397, 0.5351, 0.7376, 0.5457, 0.6875, 0.5, 0.6797, 0.75, 0.6875, 0.75, 0.6736, 0.7423, 0.6875, 0.75, 0.6994, 0.7322, 0.6884, 0.7356, 0.6875, 0.75, 0.6884, 0.7356, 0.6736, 0.7423, 0.6562, 0.75, 0.6719, 0.75, 0.6797, 0.75, 0.6535, 0.7286, 0.625, 0.75, 0.6562, 0.75, 0.6607, 0.7445, 0.6535, 0.7286, 0.6562, 0.75, 0.6562, 0.75, 0.6797, 0.75, 0.6607, 0.7445, 0.6854, 0.7337, 0.6847, 0.7306, 0.6736, 0.7423, 0.6736, 0.7423, 0.6607, 0.7445, 0.6797, 0.75, 0.7303, 0.6447, 0.75, 0.625, 0.0, 0.0, 0.625, 0.5938, 0.625, 0.625, 0.6413, 0.625, 0.6403, 0.5692, 0.7077, 0.5827, 0.625, 0.5, 0.625, 0.5938, 0.6413, 0.625, 0.6403, 0.5692, 0.6403, 0.5692, 0.625, 0.5, 0.625, 0.5625, 0.5703, 0.2358, 0.5706, 0.25, 0.5878, 0.2392, 0.5706, 0.25, 0.588, 0.25, 0.5878, 0.2392, 0.5878, 0.2392, 0.5874, 0.1933, 0.5703, 0.2358, 0.5874, 0.1933, 0.5859, 0.1289, 0.5699, 0.1888, 0.5766, 0.0, 0.5683, 0.1207, 0.5859, 0.1289, 0.5683, 0.1207, 0.5699, 0.1888, 0.5859, 0.1289, 0.5699, 0.1888, 0.5703, 0.2358, 0.5874, 0.1933, 0.5766, 1.0, 0.5947, 1.0, 0.5839, 1.0, 0.5559, 0.9434, 0.5665, 1.0, 0.572, 0.9354, 0.5665, 1.0, 0.5839, 1.0, 0.572, 0.9354, 0.572, 0.9354, 0.5613, 0.75, 0.5559, 0.9434, 0.5464, 0.6376, 0.5445, 0.75, 0.5613, 0.75, 0.5632, 0.6384, 0.5631, 0.5, 0.5462, 0.5, 0.5464, 0.6376, 0.5613, 0.75, 0.5632, 0.6384, 0.5706, 0.25, 0.5655, 0.25, 0.582, 0.25, 0.5606, 0.3054, 0.5462, 0.5, 0.5631, 0.5, 0.5631, 0.5, 0.5774, 0.3046, 0.5606, 0.3054, 0.5774, 0.3046, 0.582, 0.25, 0.5655, 0.25, 0.0, 0.0, 0.0, 0.0, 0.0, 0.0, 0.0, 0.0, 0.0, 0.0, 0.0, 0.0, 0.0, 0.0, 0.0, 0.0, 0.0, 0.0, 0.0, 0.0, 0.0, 0.0, 0.0, 0.0, 0.0, 0.0, 0.0, 0.0, 0.0, 0.0, 0.0, 0.0, 0.0, 0.0, 0.0, 0.0, 0.0, 0.0, 0.0, 0.0, 0.0, 0.0, 0.0, 0.0, 0.0, 0.0, 0.0, 0.0, 0.0, 0.0, 0.0, 0.0, 0.0, 0.0, 0.6875, 0.75, 0.7036, 0.7259, 0.712, 0.7233, 0.712, 0.7233, 0.7347, 0.6881, 0.7366, 0.7009, 0.7347, 0.6881, 0.7383, 0.687, 0.7366, 0.7009, 0.0, 0.0, 0.0, 0.0, 0.0, 0.0, 0.0, 0.0, 0.0, 0.0, 0.0, 0.0, 0.0, 0.0, 0.0, 0.0, 0.0, 0.0, 0.0, 0.0, 0.0, 0.0, 0.0, 0.0, 0.0, 0.0, 0.0, 0.0, 0.0, 0.0, 0.0, 0.0, 0.0, 0.0, 0.0, 0.0, 0.7347, 0.7241, 0.7355, 0.75, 0.6875, 0.75, 0.0, 0.0, 0.0, 0.0, 0.0, 0.0, 0.0, 0.0, 0.0, 0.0, 0.0, 0.0, 0.0, 0.0, 0.0, 0.0, 0.0, 0.0, 0.0, 0.0, 0.0, 0.0, 0.0, 0.0, 0.0, 0.0, 0.0, 0.0, 0.0, 0.0, 0.0, 0.0, 0.0, 0.0, 0.0, 0.0, 0.0, 0.0, 0.0, 0.0, 0.0, 0.0, 0.0, 0.0, 0.0, 0.0, 0.6535, 0.7286, 0.6535, 0.7286, 0.0, 0.0, 0.6582, 0.7251, 0.0, 0.0, 0.666, 0.7385, 0.6582, 0.7251, 0.0, 0.0, 0.0, 0.0, 0.0, 0.0, 0.0, 0.0, 0.0, 0.0, 0.0, 0.0, 0.0, 0.0, 0.0, 0.0, 0.0, 0.0, 0.0, 0.0, 0.0, 0.0, 0.0, 0.0, 0.0, 0.0, 0.0, 0.0, 0.0, 0.0, 0.0, 0.0, 0.0, 0.0, 0.0, 0.0, 0.0, 0.0, 0.0, 0.0, 0.0, 0.0, 0.6975, 0.6956, 0.7226, 0.6768, 0.7199, 0.6833, 0.7199, 0.6833, 0.7204, 0.6935, 0.7116, 0.6981, 0.7116, 0.6981, 0.7045, 0.6987, 0.7199, 0.6833, 0.0, 0.0, 0.0, 0.0, 0.0, 0.0, 0.625, 0.7188, 0.625, 0.7344, 0.625, 0.7344, 0.0, 0.0, 0.0, 0.0, 0.0, 0.0, 0.0, 0.0, 0.0, 0.0, 0.0, 0.0, 0.6975, 0.6956, 0.7226, 0.6768, 0.0, 0.0, 0.0, 0.0, 0.0, 0.0, 0.0, 0.0, 0.0, 0.0, 0.0, 0.0, 0.0, 0.0, 0.0, 0.0, 0.0, 0.0, 0.6582, 0.7251, 0.625, 0.75, 0.625, 0.625, 0.5632, 0.6384, 0.5613, 0.75, 0.572, 0.9354, 0.5839, 1.0, 0.0, 0.0, 0.5839, 1.0, 0.0, 0.0, 0.0, 0.0, 0.625, 0.6875, 0.625, 0.625, 0.5613, 0.75, 0.5613, 0.75, 0.572, 0.9354, 0.0, 0.0, 0.0, 0.0, 0.572, 0.9354, 0.0, 0.0, 0.0, 0.0, 0.0, 0.0, 0.0, 0.0, 0.0, 0.0, 0.0, 0.0, 0.625, 0.7344, 0.5932, 0.7422, 0.625, 0.6875, 0.0, 0.0, 0.625, 0.7188, 0.0, 0.0, 0.5665, 1.0, 0.0, 0.0, 0.5464, 0.6376, 0.625, 0.625, 0.5445, 0.75, 0.625, 0.625, 0.625, 0.6875, 0.5445, 0.75, 0.625, 0.6875, 0.625, 0.7188, 0.5445, 0.75, 0.625, 0.7188, 0.625, 0.7344, 0.5445, 0.75, 0.0, 0.0, 0.0, 0.0, 0.5559, 0.9434, 0.0, 0.0, 0.0, 0.0, 0.5559, 0.9434, 0.625, 0.7344, 0.0, 0.0, 0.5445, 0.75, 0.5665, 1.0, 0.5559, 0.9434, 0.0, 0.0, 0.5559, 0.9434, 0.5445, 0.75, 0.0, 0.0, 0.0, 0.0, 0.0, 0.0, 0.0, 0.0, 0.0, 0.0, 0.5665, 1.0, 0.0, 0.0, 0.0, 0.0, 0.7214, 0.6777, 0.0, 0.0, 0.7214, 0.6777, 0.0, 0.0, 0.0, 0.0, 0.625, 0.7344, 0.625, 0.7188, 0.0, 0.0, 0.5613, 0.75, 0.5932, 0.7422, 0.625, 0.6875, 0.5613, 0.75, 0.0, 0.0, 0.5932, 0.7422, 0.0, 0.0, 0.5932, 0.7422, 0.625, 0.7344, 0.625, 0.6875, 0.5932, 0.7422, 0.0, 0.0, 0.5774, 0.3046, 0.5631, 0.5, 0.5774, 0.3046, 0.5774, 0.3046, 0.582, 0.25, 0.582, 0.25, 0.5774, 0.3046, 0.5631, 0.5, 0.5774, 0.3046, 0.5774, 0.3046, 0.582, 0.25, 0.582, 0.25, 0.5631, 0.5, 0.5774, 0.3046, 0.5774, 0.3046, 0.5631, 0.5, 0.5631, 0.5, 0.5631, 0.5, 0.5631, 0.5, 0.75, 0.5625, 0.5774, 0.3046, 0.625, 0.5, 0.75, 0.5625, 0.5631, 0.5, 0.75, 0.5625, 0.582, 0.25, 0.5774, 0.3046, 0.582, 0.25, 0.5774, 0.3046, 0.5774, 0.3046, 0.5774, 0.3046, 0.5774, 0.3046, 0.582, 0.25, 0.5774, 0.3046, 0.5631, 0.5, 0.5631, 0.5, 0.5774, 0.3046, 0.5631, 0.5, 0.5631, 0.5, 0.5774, 0.3046, 0.5774, 0.3046, 0.582, 0.25, 0.5774, 0.3046, 0.5631, 0.5, 0.5631, 0.5, 0.5774, 0.3046, 0.5774, 0.3046, 0.582, 0.25, 0.5631, 0.5, 0.5631, 0.5, 0.5774, 0.3046, 0.582, 0.25, 0.75, 0.5625, 0.0, 0.0, 0.0, 0.0, 0.582, 0.25, 0.0, 0.0, 0.582, 0.25, 0.582, 0.25, 0.0, 0.0, 0.582, 0.25, 0.582, 0.25, 0.0, 0.0, 0.0, 0.0, 0.582, 0.25, 0.582, 0.25, 0.0, 0.0, 0.582, 0.25, 0.0, 0.0, 0.588, 0.25, 0.0, 0.0, 0.75, 0.5625, 0.7368, 0.61, 0.0, 0.0, 0.5631, 0.5, 0.625, 0.5, 0.5631, 0.5, 0.5631, 0.5, 0.5631, 0.5, 0.5631, 0.5, 0.5631, 0.5, 0.5631, 0.5, 0.5631, 0.5, 0.0, 0.0, 0.7368, 0.61, 0.0, 0.0, 0.0, 0.0, 0.582, 0.25, 0.582, 0.25, 0.75, 0.5625, 0.0, 0.0, 0.75, 0.5492, 0.75, 0.5625, 0.75, 0.625, 0.75, 0.5625, 0.75, 0.5625, 0.75, 0.625, 0.0, 0.0, 0.75, 0.625, 0.75, 0.625, 0.0, 0.0])
me_cube_003.use_remesh_preserve_volume = False
me_cube_003.use_remesh_preserve_attributes = False
me_cube_003.use_mirror_vertex_groups = False
me_cube_003.update()
me_cube_004 = bpy.data.meshes.new('Cube.004')
me_cube_004.from_pydata([(-1.0, -1.0, -1.0), (-1.0, -1.0, 1.0), (-1.0, 1.0, -1.0), (-1.0, 1.0, 1.0), (1.0, -1.0, -1.0), (1.0, -1.0, 1.0), (1.397, 0.9534, -1.0), (1.397, 0.9534, 1.0), (-1.325, 0.6525, -0.9489), (-1.335, -0.8409, -0.9489), (-1.335, -0.8409, 0.9489), (-1.325, 0.6525, 0.9489), (-2.932, -0.6533, -1.0), (-2.932, -0.6533, 1.0), (-2.237, 1.222, -1.0), (-2.237, 1.222, 1.0), (-4.808, 0.04195, -1.0), (-4.808, 0.04195, 1.0), (-4.501, 2.011, -1.0), (-4.501, 2.011, 1.0), (-2.054, 0.7832, -0.9489), (-2.563, -0.6205, -0.9489), (-2.563, -0.6205, 0.9489), (-2.054, 0.7832, 0.9489)], [], [(3, 2, 8, 11), (2, 3, 7, 6), (6, 7, 5, 4), (4, 5, 1, 0), (2, 6, 4, 0), (7, 3, 1, 5), (9, 10, 11, 8), (0, 1, 10, 9), (1, 3, 11, 10), (2, 0, 9, 8), (15, 23, 20, 14), (14, 18, 19, 15), (18, 16, 17, 19), (16, 12, 13, 17), (14, 12, 16, 18), (19, 17, 13, 15), (21, 20, 23, 22), (12, 21, 22, 13), (13, 22, 23, 15), (14, 20, 21, 12)])
_uv = me_cube_004.uv_layers.new(name='UVMap')
_uv.uv.foreach_set('vector', [0.625, 0.25, 0.375, 0.25, 0.375, 0.25, 0.625, 0.25, 0.375, 0.25, 0.625, 0.25, 0.625, 0.5, 0.375, 0.5, 0.375, 0.5, 0.625, 0.5, 0.625, 0.75, 0.375, 0.75, 0.375, 0.75, 0.625, 0.75, 0.625, 1.0, 0.375, 1.0, 0.125, 0.5, 0.375, 0.5, 0.375, 0.75, 0.125, 0.75, 0.625, 0.5, 0.875, 0.5, 0.875, 0.75, 0.625, 0.75, 0.375, 0.0, 0.625, 0.0, 0.625, 0.25, 0.375, 0.25, 0.375, 1.0, 0.625, 1.0, 0.625, 1.0, 0.375, 1.0, 0.875, 0.75, 0.875, 0.5, 0.875, 0.5, 0.875, 0.75, 0.125, 0.5, 0.125, 0.75, 0.125, 0.75, 0.125, 0.5, 0.625, 0.25, 0.625, 0.25, 0.375, 0.25, 0.375, 0.25, 0.375, 0.25, 0.375, 0.5, 0.625, 0.5, 0.625, 0.25, 0.375, 0.5, 0.375, 0.75, 0.625, 0.75, 0.625, 0.5, 0.375, 0.75, 0.375, 1.0, 0.625, 1.0, 0.625, 0.75, 0.125, 0.5, 0.125, 0.75, 0.375, 0.75, 0.375, 0.5, 0.625, 0.5, 0.625, 0.75, 0.875, 0.75, 0.875, 0.5, 0.375, 0.0, 0.375, 0.25, 0.625, 0.25, 0.625, 0.0, 0.375, 1.0, 0.375, 1.0, 0.625, 1.0, 0.625, 1.0, 0.875, 0.75, 0.875, 0.75, 0.875, 0.5, 0.875, 0.5, 0.125, 0.5, 0.125, 0.5, 0.125, 0.75, 0.125, 0.75])
me_cube_004.use_remesh_preserve_volume = False
me_cube_004.use_remesh_preserve_attributes = False
me_cube_004.use_mirror_vertex_groups = False
me_cube_004.update()
me_plane_001 = bpy.data.meshes.new('Plane.001')
me_plane_001.from_pydata([(0.8336, -0.6464, 0.3234), (1.0, -1.863, 0.3234), (0.844, 0.9238, 0.3234), (1.042, 2.037, 0.3234), (1.302, 3.243, 0.3234), (1.967, 4.054, 0.3234), (1.042, 5.52, 0.3234), (-0.8336, -0.6464, 0.3234), (-1.0, -1.863, 0.3234), (-0.844, 0.9238, 0.3234), (0.0, -2.019, 0.3234), (-1.042, 2.037, 0.3234), (-1.302, 3.243, 0.3234), (-1.967, 4.054, 0.3234), (-1.042, 5.52, 0.3234), (0.0, 6.009, 0.3234), (0.8336, -0.6464, 10.57), (1.0, -1.863, 10.57), (0.844, 0.9238, 10.57), (1.042, 2.037, 10.57), (1.302, 3.243, 10.57), (1.967, 4.054, 10.57), (1.042, 5.52, 10.57), (-0.8336, -0.6464, 10.57), (-1.0, -1.863, 10.57), (-0.844, 0.9238, 10.57), (-1.743e-08, -2.019, 10.57), (-1.042, 2.037, 10.57), (-1.302, 3.243, 10.57), (-1.967, 4.054, 10.57), (-1.042, 5.52, 10.57), (-1.743e-08, 6.009, 10.57)], [], [(2, 3, 4, 5, 6, 15, 14, 13, 12, 11, 9, 7, 8, 10, 1, 0), (18, 16, 17, 26, 24, 23, 25, 27, 28, 29, 30, 31, 22, 21, 20, 19), (5, 4, 20, 21), (12, 13, 29, 28), (6, 5, 21, 22), (13, 14, 30, 29), (15, 6, 22, 31), (3, 2, 18, 19), (14, 15, 31, 30), (9, 11, 27, 25), (1, 10, 26, 17), (10, 8, 24, 26), (2, 0, 16, 18), (7, 9, 25, 23), (0, 1, 17, 16), (8, 7, 23, 24), (4, 3, 19, 20), (11, 12, 28, 27)])
_uv = me_plane_001.uv_layers.new(name='UVMap')
_uv.uv.foreach_set('vector', [0.0, 0.0, 0.0, 0.0, 0.0, 0.0, 0.0, 0.0, 0.0, 0.0, 0.0, 0.0, 0.0, 0.0, 0.0, 0.0, 0.0, 0.0, 0.0, 0.0, 0.0, 0.0, 0.0, 0.0, 0.0, 0.0, 0.0, 0.0, 0.0, 0.0, 0.0, 0.0, 0.0, 0.0, 0.0, 0.0, 0.0, 0.0, 0.0, 0.0, 0.0, 0.0, 0.0, 0.0, 0.0, 0.0, 0.0, 0.0, 0.0, 0.0, 0.0, 0.0, 0.0, 0.0, 0.0, 0.0, 0.0, 0.0, 0.0, 0.0, 0.0, 0.0, 0.0, 0.0, 0.0, 0.0, 0.0, 0.0, 0.0, 0.0, 0.0, 0.0, 0.0, 0.0, 0.0, 0.0, 0.0, 0.0, 0.0, 0.0, 0.0, 0.0, 0.0, 0.0, 0.0, 0.0, 0.0, 0.0, 0.0, 0.0, 0.0, 0.0, 0.0, 0.0, 0.0, 0.0, 0.0, 0.0, 0.0, 0.0, 0.0, 0.0, 0.0, 0.0, 0.0, 0.0, 0.0, 0.0, 0.0, 0.0, 0.0, 0.0, 0.0, 0.0, 0.0, 0.0, 0.0, 0.0, 0.0, 0.0, 0.0, 0.0, 0.0, 0.0, 0.0, 0.0, 0.0, 0.0, 0.0, 0.0, 0.0, 0.0, 0.0, 0.0, 0.0, 0.0, 0.0, 0.0, 0.0, 0.0, 0.0, 0.0, 0.0, 0.0, 0.0, 0.0, 0.0, 0.0, 0.0, 0.0, 0.0, 0.0, 0.0, 0.0, 0.0, 0.0, 0.0, 0.0, 0.0, 0.0, 0.0, 0.0, 0.0, 0.0, 0.0, 0.0, 0.0, 0.0, 0.0, 0.0, 0.0, 0.0, 0.0, 0.0, 0.0, 0.0, 0.0, 0.0, 0.0, 0.0, 0.0, 0.0, 0.0, 0.0, 0.0, 0.0, 0.0, 0.0, 0.0, 0.0, 0.0, 0.0])
me_plane_001.use_remesh_preserve_volume = False
me_plane_001.use_remesh_preserve_attributes = False
me_plane_001.use_mirror_vertex_groups = False
me_plane_001.update()
me_plane = bpy.data.meshes.new('Plane')
me_plane.from_pydata([(0.1685, 0.2438, 0.1152), (0.1052, 0.2122, 0.1152), (0.09658, 0.3589, 0.1152), (0.2203, 0.1288, 0.1152), (0.2289, 0.005046, 0.1152), (0.2893, 0.02806, 0.1152), (0.3354, 0.08273, 0.1152), (0.39, 0.2122, 0.1152), (0.6806, 0.3273, 0.1152), (0.6231, -0.04962, 0.1152), (0.5397, -0.1302, 0.1152), (0.462, -0.09278, 0.1152), (0.4591, -0.1331, 0.1152), (0.4418, -0.1762, 0.1152), (0.3037, -0.2769, 0.1152), (0.1225, -0.06113, 0.1152), (0.0937, -0.08127, 0.1152), (0.1225, -0.4064, 0.1152), (0.1138, -0.6883, 0.1152), (0.05342, -0.7401, 0.1152), (0.5353, 0.2928, 0.1152), (-0.1685, 0.2438, 0.1152), (0.0, 0.474, 0.1152), (-0.1052, 0.2122, 0.1152), (-0.09658, 0.3589, 0.1152), (-0.2203, 0.1288, 0.1152), (-0.2289, 0.005046, 0.1152), (-0.2893, 0.02806, 0.1152), (-0.3354, 0.08273, 0.1152), (-0.39, 0.2122, 0.1152), (-0.6806, 0.3273, 0.1152), (-0.6231, -0.04962, 0.1152), (-0.5397, -0.1302, 0.1152), (-0.462, -0.09278, 0.1152), (-0.4591, -0.1331, 0.1152), (-0.4418, -0.1762, 0.1152), (-0.3037, -0.2769, 0.1152), (-0.1225, -0.06113, 0.1152), (-0.0937, -0.08127, 0.1152), (-0.1225, -0.4064, 0.1152), (-0.1138, -0.6883, 0.1152), (-0.05342, -0.7401, 0.1152), (0.0, -0.8466, 0.1152), (-0.5353, 0.2928, 0.1152), (0.1685, 0.2438, 1.341), (0.1052, 0.2122, 1.341), (0.09658, 0.3589, 1.341), (0.2203, 0.1288, 1.341), (0.2289, 0.005046, 1.341), (0.2893, 0.02806, 1.341), (0.3354, 0.08273, 1.341), (0.39, 0.2122, 1.341), (0.6806, 0.3273, 1.341), (0.6231, -0.04962, 1.341), (0.5397, -0.1302, 1.341), (0.462, -0.09278, 1.341), (0.4591, -0.1331, 1.341), (0.4418, -0.1762, 1.341), (0.3037, -0.2769, 1.341), (0.1225, -0.06113, 1.341), (0.0937, -0.08127, 1.341), (0.1225, -0.4064, 1.341), (0.1138, -0.6883, 1.341), (0.05342, -0.7401, 1.341), (0.5353, 0.2928, 1.341), (-0.1685, 0.2438, 1.341), (-2.415e-08, 0.474, 1.341), (-0.1052, 0.2122, 1.341), (-0.09658, 0.3589, 1.341), (-0.2203, 0.1288, 1.341), (-0.2289, 0.005046, 1.341), (-0.2893, 0.02806, 1.341), (-0.3354, 0.08273, 1.341), (-0.39, 0.2122, 1.341), (-0.6806, 0.3273, 1.341), (-0.6231, -0.04962, 1.341), (-0.5397, -0.1302, 1.341), (-0.462, -0.09278, 1.341), (-0.4591, -0.1331, 1.341), (-0.4418, -0.1762, 1.341), (-0.3037, -0.2769, 1.341), (-0.1225, -0.06113, 1.341), (-0.0937, -0.08127, 1.341), (-0.1225, -0.4064, 1.341), (-0.1138, -0.6883, 1.341), (-0.05342, -0.7401, 1.341), (-2.415e-08, -0.8466, 1.341), (-0.5353, 0.2928, 1.341)], [], [(3, 0, 1, 2, 22, 24, 23, 21, 25, 26, 27, 28, 29, 43, 30, 31, 32, 33, 34, 35, 36, 37, 38, 39, 40, 41, 42, 19, 18, 17, 16, 15, 14, 13, 12, 11, 10, 9, 8, 20, 7, 6, 5, 4), (47, 48, 49, 50, 51, 64, 52, 53, 54, 55, 56, 57, 58, 59, 60, 61, 62, 63, 86, 85, 84, 83, 82, 81, 80, 79, 78, 77, 76, 75, 74, 87, 73, 72, 71, 70, 69, 65, 67, 68, 66, 46, 45, 44), (4, 5, 49, 48), (32, 31, 75, 76), (18, 19, 63, 62), (5, 6, 50, 49), (33, 32, 76, 77), (19, 42, 86, 63), (6, 7, 51, 50), (34, 33, 77, 78), (20, 8, 52, 64), (7, 20, 64, 51), (35, 34, 78, 79), (25, 21, 65, 69), (8, 9, 53, 52), (36, 35, 79, 80), (21, 23, 67, 65), (9, 10, 54, 53), (37, 36, 80, 81), (24, 22, 66, 68), (10, 11, 55, 54), (38, 37, 81, 82), (23, 24, 68, 67), (11, 12, 56, 55), (39, 38, 82, 83), (26, 25, 69, 70), (12, 13, 57, 56), (40, 39, 83, 84), (0, 3, 47, 44), (27, 26, 70, 71), (13, 14, 58, 57), (41, 40, 84, 85), (1, 0, 44, 45), (28, 27, 71, 72), (14, 15, 59, 58), (42, 41, 85, 86), (22, 2, 46, 66), (29, 28, 72, 73), (15, 16, 60, 59), (30, 43, 87, 74), (2, 1, 45, 46), (43, 29, 73, 87), (16, 17, 61, 60), (3, 4, 48, 47), (31, 30, 74, 75), (17, 18, 62, 61)])
_uv = me_plane.uv_layers.new(name='UVMap')
_uv.uv.foreach_set('vector', [0.0, 0.0, 0.0, 0.0, 0.0, 0.0, 0.0, 0.0, 0.0, 0.0, 0.0, 0.0, 0.0, 0.0, 0.0, 0.0, 0.0, 0.0, 0.0, 0.0, 0.0, 0.0, 0.0, 0.0, 0.0, 0.0, 0.0, 0.0, 0.0, 0.0, 0.0, 0.0, 0.0, 0.0, 0.0, 0.0, 0.0, 0.0, 0.0, 0.0, 0.0, 0.0, 0.0, 0.0, 0.0, 0.0, 0.0, 0.0, 0.0, 0.0, 0.0, 0.0, 0.0, 0.0, 0.0, 0.0, 0.0, 0.0, 0.0, 0.0, 0.0, 0.0, 0.0, 0.0, 0.0, 0.0, 0.0, 0.0, 0.0, 0.0, 0.0, 0.0, 0.0, 0.0, 0.0, 0.0, 0.0, 0.0, 0.0, 0.0, 0.0, 0.0, 0.0, 0.0, 0.0, 0.0, 0.0, 0.0, 0.0, 0.0, 0.0, 0.0, 0.0, 0.0, 0.0, 0.0, 0.0, 0.0, 0.0, 0.0, 0.0, 0.0, 0.0, 0.0, 0.0, 0.0, 0.0, 0.0, 0.0, 0.0, 0.0, 0.0, 0.0, 0.0, 0.0, 0.0, 0.0, 0.0, 0.0, 0.0, 0.0, 0.0, 0.0, 0.0, 0.0, 0.0, 0.0, 0.0, 0.0, 0.0, 0.0, 0.0, 0.0, 0.0, 0.0, 0.0, 0.0, 0.0, 0.0, 0.0, 0.0, 0.0, 0.0, 0.0, 0.0, 0.0, 0.0, 0.0, 0.0, 0.0, 0.0, 0.0, 0.0, 0.0, 0.0, 0.0, 0.0, 0.0, 0.0, 0.0, 0.0, 0.0, 0.0, 0.0, 0.0, 0.0, 0.0, 0.0, 0.0, 0.0, 0.0, 0.0, 0.0, 0.0, 0.0, 0.0, 0.0, 0.0, 0.0, 0.0, 0.0, 0.0, 0.0, 0.0, 0.0, 0.0, 0.0, 0.0, 0.0, 0.0, 0.0, 0.0, 0.0, 0.0, 0.0, 0.0, 0.0, 0.0, 0.0, 0.0, 0.0, 0.0, 0.0, 0.0, 0.0, 0.0, 0.0, 0.0, 0.0, 0.0, 0.0, 0.0, 0.0, 0.0, 0.0, 0.0, 0.0, 0.0, 0.0, 0.0, 0.0, 0.0, 0.0, 0.0, 0.0, 0.0, 0.0, 0.0, 0.0, 0.0, 0.0, 0.0, 0.0, 0.0, 0.0, 0.0, 0.0, 0.0, 0.0, 0.0, 0.0, 0.0, 0.0, 0.0, 0.0, 0.0, 0.0, 0.0, 0.0, 0.0, 0.0, 0.0, 0.0, 0.0, 0.0, 0.0, 0.0, 0.0, 0.0, 0.0, 0.0, 0.0, 0.0, 0.0, 0.0, 0.0, 0.0, 0.0, 0.0, 0.0, 0.0, 0.0, 0.0, 0.0, 0.0, 0.0, 0.0, 0.0, 0.0, 0.0, 0.0, 0.0, 0.0, 0.0, 0.0, 0.0, 0.0, 0.0, 0.0, 0.0, 0.0, 0.0, 0.0, 0.0, 0.0, 0.0, 0.0, 0.0, 0.0, 0.0, 0.0, 0.0, 0.0, 0.0, 0.0, 0.0, 0.0, 0.0, 0.0, 0.0, 0.0, 0.0, 0.0, 0.0, 0.0, 0.0, 0.0, 0.0, 0.0, 0.0, 0.0, 0.0, 0.0, 0.0, 0.0, 0.0, 0.0, 0.0, 0.0, 0.0, 0.0, 0.0, 0.0, 0.0, 0.0, 0.0, 0.0, 0.0, 0.0, 0.0, 0.0, 0.0, 0.0, 0.0, 0.0, 0.0, 0.0, 0.0, 0.0, 0.0, 0.0, 0.0, 0.0, 0.0, 0.0, 0.0, 0.0, 0.0, 0.0, 0.0, 0.0, 0.0, 0.0, 0.0, 0.0, 0.0, 0.0, 0.0, 0.0, 0.0, 0.0, 0.0, 0.0, 0.0, 0.0, 0.0, 0.0, 0.0, 0.0, 0.0, 0.0, 0.0, 0.0, 0.0, 0.0, 0.0, 0.0, 0.0, 0.0, 0.0, 0.0, 0.0, 0.0, 0.0, 0.0, 0.0, 0.0, 0.0, 0.0, 0.0, 0.0, 0.0, 0.0, 0.0, 0.0, 0.0, 0.0, 0.0, 0.0, 0.0, 0.0, 0.0, 0.0, 0.0, 0.0, 0.0, 0.0, 0.0, 0.0, 0.0, 0.0, 0.0, 0.0, 0.0, 0.0, 0.0, 0.0, 0.0, 0.0, 0.0, 0.0, 0.0, 0.0, 0.0, 0.0, 0.0, 0.0, 0.0, 0.0, 0.0, 0.0, 0.0, 0.0, 0.0, 0.0, 0.0, 0.0, 0.0, 0.0, 0.0, 0.0, 0.0, 0.0, 0.0, 0.0, 0.0, 0.0, 0.0, 0.0, 0.0, 0.0, 0.0, 0.0, 0.0, 0.0, 0.0, 0.0, 0.0, 0.0, 0.0, 0.0, 0.0, 0.0, 0.0, 0.0, 0.0, 0.0, 0.0, 0.0, 0.0, 0.0, 0.0, 0.0, 0.0, 0.0, 0.0, 0.0, 0.0, 0.0, 0.0, 0.0, 0.0, 0.0, 0.0, 0.0, 0.0, 0.0, 0.0, 0.0, 0.0, 0.0, 0.0, 0.0, 0.0, 0.0, 0.0, 0.0, 0.0, 0.0, 0.0, 0.0, 0.0, 0.0, 0.0, 0.0, 0.0, 0.0, 0.0, 0.0, 0.0, 0.0, 0.0, 0.0, 0.0, 0.0, 0.0, 0.0, 0.0])
me_plane.use_remesh_preserve_volume = False
me_plane.use_remesh_preserve_attributes = False
me_plane.use_mirror_vertex_groups = False
me_plane.update()
me_cube_006 = bpy.data.meshes.new('Cube.006')
me_cube_006.from_pydata([(-0.8953, -0.6893, -0.471), (-1.0, 0.71, -0.4508), (0.8953, -0.6893, -0.471), (1.0, 0.71, -0.4508), (-1.0, 0.0, -0.4508), (1.0, 0.0, -0.4508), (0.0, -0.002877, -0.2551), (0.5606, 1.288, -0.4273), (-0.5606, 1.288, -0.4273), (-0.5, -1.231, -0.4508), (0.5, -1.231, -0.4508), (0.0, 0.7297, -0.212), (-0.8527, -0.6826, -0.583), (-0.9739, 0.7057, -0.5678), (0.8527, -0.6826, -0.583), (0.9739, 0.7057, -0.5678), (-0.977, 0.003303, -0.5685), (0.977, 0.003303, -0.5685), (0.0, -0.01196, -0.3748), (0.5414, 1.263, -0.5431), (-0.5414, 1.263, -0.5431), (-0.4566, -1.188, -0.5537), (0.4566, -1.188, -0.5537), (0.0, 0.7198, -0.3316), (-0.3276, 0.2306, -0.3192), (-0.8563, 0.3149, -0.5445), (-0.8563, 0.3149, -0.4227), (0.1784, -0.3278, -0.2291), (0.1784, -0.3278, -0.3529), (0.1058, 0.09288, -0.2746), (0.1089, 0.07479, -0.2764), (0.1058, 0.09288, -0.3942), (0.1099, 0.06905, -0.3966), (0.1223, -0.002525, -0.2791), (0.1236, -0.01003, -0.3993), (0.141, -0.111, -0.2891), (0.1434, -0.1247, -0.4098), (-0.1784, -0.3278, -0.3529), (-0.1784, -0.3278, -0.2291), (-0.1058, 0.09288, -0.2746), (-0.1089, 0.07479, -0.2764), (-0.1058, 0.09288, -0.3942), (-0.1099, 0.06905, -0.3966), (-0.1236, -0.01003, -0.3993), (-0.1223, -0.002525, -0.2791), (-0.1434, -0.1247, -0.4098), (-0.141, -0.111, -0.2891), (-0.8492, 0.001307, -0.5432), (-0.8492, -0.000434, -0.4213), (-0.8434, -0.2547, -0.5566), (-0.8434, -0.2547, -0.4352), (-0.408, -0.3328, -0.4744), (-0.4261, -0.3296, -0.3579), (-0.2806, -0.3557, -0.3975), (-0.2806, -0.3557, -0.2723), (-0.1797, 0.2071, -0.2855), (-0.1797, 0.2071, -0.4053), (-0.3297, 0.231, -0.4401), (0.2806, -0.3557, -0.2723), (0.2806, -0.3557, -0.3975), (0.3276, 0.2306, -0.3192), (0.8563, 0.3149, -0.4227), (0.8563, 0.3149, -0.5445), (0.8434, -0.2547, -0.4352), (0.8434, -0.2547, -0.5566), (0.8492, -0.000434, -0.4213), (0.8492, 0.001307, -0.5432), (0.4261, -0.3296, -0.3579), (0.408, -0.3328, -0.4744), (0.1797, 0.2071, -0.2855), (0.1797, 0.2071, -0.4053), (0.3297, 0.231, -0.4401), (-0.2289, -0.8564, -0.3142), (-0.2289, -0.8564, -0.1855), (-0.462, -0.9543, -0.473), (-0.462, -0.9543, -0.338), (-0.39, -0.6493, -0.3469), (-0.3777, -0.6785, -0.3294), (-0.39, -0.6493, -0.2217), (-0.3761, -0.6823, -0.2023), (-0.6806, -0.5342, -0.5402), (-0.6788, -0.5459, -0.5405), (-0.6806, -0.5342, -0.4158), (-0.3354, -0.7788, -0.3428), (-0.3354, -0.7788, -0.2139), (-0.4591, -0.9945, -0.4859), (-0.4591, -0.9945, -0.3501), (-0.09658, -0.5026, -0.2439), (-0.09658, -0.5026, -0.1222), (-0.1685, -0.6176, -0.2396), (-0.1685, -0.6176, -0.1176), (-0.2203, -0.7327, -0.2653), (-0.2203, -0.7327, -0.1394), (-0.1052, -0.6493, -0.1938), (-0.1052, -0.6493, -0.07289), (-0.5397, -0.9917, -0.5276), (-0.5397, -0.9917, -0.3904), (-0.1225, -0.9226, -0.3007), (-0.1225, -0.9226, -0.1705), (-0.3138, -1.131, -0.4759), (-0.3698, -1.09, -0.4728), (-0.3037, -1.138, -0.3385), (-0.3715, -1.089, -0.3369), (-0.3037, -1.138, -0.4763), (-0.4418, -1.038, -0.4922), (-0.4418, -1.038, -0.3557), (-0.2894, -1.121, -0.4626), (-0.1162, -1.473, -0.4508), (-0.118, -1.412, -0.5563), (-0.2893, -0.8334, -0.338), (-0.2893, -0.8334, -0.2087), (-0.5353, -0.5687, -0.4549), (-0.5353, -0.5687, -0.3272), (-0.1952, -0.6769, -0.2319), (-0.6582, -0.6809, -0.4792), (-0.6575, -0.6861, -0.3479), (-0.6231, -0.9111, -0.543), (-0.6231, -0.9111, -0.4061), (-0.1965, -0.6798, -0.1094), (-0.1225, -1.268, -0.3458), (-0.1225, -1.268, -0.4824), (-0.6678, -0.5372, -0.5379), (-1.279e-08, -0.3875, -0.114), (-1.041e-08, -0.3875, -0.2349), (0.1052, -0.6493, -0.1938), (0.1052, -0.6493, -0.07289), (0.09658, -0.5026, -0.1222), (0.09658, -0.5026, -0.2439), (0.1685, -0.6176, -0.2396), (0.1952, -0.6769, -0.2319), (0.1685, -0.6176, -0.1176), (0.1965, -0.6798, -0.1094), (0.2203, -0.7327, -0.1394), (0.2203, -0.7327, -0.2653), (-0.0937, -0.9428, -0.3018), (-0.103, -1.048, -0.3609), (-0.0937, -0.9428, -0.1708), (0.0937, -0.9428, -0.1708), (0.0937, -0.9428, -0.3018), (0.1225, -0.9226, -0.1705), (0.1225, -0.9226, -0.3007), (-0.1074, -1.097, -0.252), (0.1225, -1.268, -0.3458), (0.1162, -1.473, -0.4508), (0.118, -1.412, -0.5563), (0.1225, -1.268, -0.4824), (0.1074, -1.097, -0.252), (0.103, -1.048, -0.3609), (0.2893, -0.8334, -0.2087), (0.2893, -0.8334, -0.338), (0.2289, -0.8564, -0.1855), (0.2289, -0.8564, -0.3142), (0.3037, -1.138, -0.3385), (0.2894, -1.121, -0.4626), (0.3037, -1.138, -0.4763), (0.3354, -0.7788, -0.2139), (0.3354, -0.7788, -0.3428), (0.39, -0.6493, -0.3469), (0.3777, -0.6785, -0.3294), (0.39, -0.6493, -0.2217), (0.3761, -0.6823, -0.2023), (0.3138, -1.131, -0.4759), (0.4418, -1.038, -0.3557), (0.3715, -1.089, -0.3369), (0.4418, -1.038, -0.4922), (0.3698, -1.09, -0.4728), (0.4591, -0.9945, -0.3501), (0.4591, -0.9945, -0.4859), (0.462, -0.9543, -0.338), (0.462, -0.9543, -0.473), (0.5397, -0.9917, -0.3904), (0.5397, -0.9917, -0.5276), (0.5353, -0.5687, -0.4549), (0.5353, -0.5687, -0.3272), (0.6231, -0.9111, -0.4061), (0.6231, -0.9111, -0.543), (0.6806, -0.5342, -0.5402), (0.6788, -0.5459, -0.5405), (0.6806, -0.5342, -0.4158), (0.6582, -0.6809, -0.4792), (0.6575, -0.6861, -0.3479), (0.6678, -0.5372, -0.5379), (-0.09269, 1.029, -0.3127), (-0.09269, 1.029, -0.4367), (-0.09384, 1.203, -0.3677), (-0.09384, 1.203, -0.4925), (0.1398, 1.438, -0.4449), (0.1328, 1.406, -0.5598), (0.1158, 1.327, -0.4082), (0.1158, 1.327, -0.5335), (0.09269, 1.029, -0.3127), (0.09269, 1.029, -0.4367), (-0.1158, 1.327, -0.4082), (-0.1158, 1.327, -0.5335), (-0.1328, 1.406, -0.5598), (0.09384, 1.203, -0.3677), (0.09384, 1.203, -0.4925), (-9.946e-10, 0.876, -0.2581), (-7.847e-10, 0.876, -0.3814), (0.1112, 0.8934, -0.2714), (0.1112, 0.8934, -0.3948), (-0.1112, 0.8934, -0.2714), (-0.1112, 0.8934, -0.3948), (-0.1398, 1.438, -0.4449)], [], [(9, 107, 119, 141), (10, 2, 180, 174, 170, 168, 166, 162, 163), (11, 6, 30, 29, 69, 60, 3), (11, 1, 24, 55, 39, 40, 6), (2, 5, 65, 63, 67), (6, 122, 126, 125, 130, 131, 160, 159, 173, 178, 180, 2, 67, 58, 27, 35), (6, 44, 46), (0, 9, 102, 105, 86, 75, 96, 117, 115), (5, 3, 60, 61, 65), (3, 7, 11), (7, 186, 188, 195, 190, 199, 197, 11), (11, 197, 201, 182, 184, 192, 203, 8), (8, 1, 11), (1, 4, 48, 26, 24), (21, 99, 103, 106, 135, 120, 108), (22, 165, 164, 167, 169, 171, 175, 179, 14), (23, 15, 71, 70, 31, 32, 18), (23, 18, 42, 41, 56, 57, 13), (14, 177, 176, 181, 68, 64, 66, 17), (18, 36, 28, 59, 68, 181, 172, 157, 158, 129, 128, 124, 127, 123), (18, 45, 43), (12, 114, 116, 95, 74, 85, 104, 100, 21), (17, 66, 62, 71, 15), (15, 23, 19), (19, 23, 198, 200, 191, 196, 189, 187), (23, 20, 194, 193, 185, 183, 202, 198), (20, 23, 13), (13, 57, 25, 47, 16), (4, 1, 13, 16), (7, 3, 15, 19), (5, 2, 14, 17), (9, 0, 12, 21), (0, 4, 16, 12), (8, 203, 194, 20), (3, 5, 17, 15), (10, 143, 144, 22), (1, 8, 20, 13), (2, 10, 22, 14), (47, 49, 51, 121, 80, 81, 12, 16), (56, 55, 24, 26, 25, 57), (55, 56, 41, 39), (35, 33, 6), (31, 29, 30, 33, 35, 27, 28, 36, 34, 32), (28, 27, 58, 59), (33, 30, 6), (37, 38, 46, 44, 40, 39, 41, 42, 43, 45), (59, 58, 67, 63, 64, 68), (43, 42, 18), (64, 63, 65, 61, 62, 66), (25, 26, 48, 50, 49, 47), (49, 50, 52, 54, 53, 51), (29, 31, 70, 69), (53, 54, 38, 37), (40, 44, 6), (52, 50, 48, 4, 0), (62, 61, 60, 69, 70, 71), (32, 34, 18), (34, 36, 18), (127, 126, 125, 124), (108, 107, 9, 21), (113, 91, 72, 109, 83, 77), (76, 78, 79, 84, 83, 77), (149, 148, 155, 156), (124, 125, 130, 128), (128, 130, 131, 132, 133, 129), (176, 178, 180, 174, 175, 179, 177), (119, 120, 108, 107), (93, 94, 88, 87), (95, 96, 117, 116), (109, 110, 73, 72), (85, 86, 75, 74), (100, 99, 21), (106, 97, 134, 135), (175, 174, 170, 171), (144, 145, 147, 153, 154, 161, 22), (89, 90, 94, 93), (103, 101, 102, 105, 104, 100, 99), (154, 152, 139, 140, 153), (163, 152, 139, 137, 146, 10), (145, 142, 143, 144), (171, 170, 168, 169), (141, 136, 98, 101, 102, 9), (123, 87, 93, 89, 113, 77, 76, 111, 121, 51, 53, 37, 45, 18), (81, 114, 12), (147, 138, 140, 153), (161, 165, 22), (111, 112, 78, 76), (87, 88, 122, 123), (133, 132, 150, 151), (104, 105, 86, 85), (158, 156, 149, 151, 133, 129), (118, 90, 94, 88, 122, 6, 46, 38, 54, 52, 0, 115, 82, 112, 78, 79), (123, 122, 126, 127), (72, 73, 92, 91), (116, 117, 115, 82, 80, 81, 114), (134, 136, 98, 97), (74, 75, 96, 95), (172, 173, 178, 176, 181), (157, 159, 173, 172), (146, 142, 143, 10), (120, 119, 141, 136, 134, 135), (91, 92, 118, 90, 89, 113), (156, 155, 160, 159, 157, 158), (167, 166, 162, 164), (83, 84, 110, 109), (151, 150, 148, 149), (140, 139, 137, 138), (97, 98, 101, 103, 106), (80, 82, 112, 111, 121), (169, 168, 166, 167), (179, 177, 14), (164, 162, 163, 152, 154, 161, 165), (138, 137, 146, 142, 145, 147), (131, 132, 150, 148, 155, 160), (79, 84, 110, 73, 92, 118), (189, 188, 195, 196), (200, 199, 197, 198), (193, 192, 203, 194), (185, 184, 192, 193), (202, 201, 182, 183), (187, 186, 7, 19), (198, 197, 201, 202), (191, 190, 199, 200), (188, 189, 187, 186), (183, 182, 184, 185), (196, 195, 190, 191)])
_uv = me_cube_006.uv_layers.new(name='UVMap')
_uv.uv.foreach_set('vector', [0.8125, 0.75, 0.7645, 0.75, 0.7653, 0.7241, 0.7634, 0.7009, 0.6875, 0.75, 0.625, 0.75, 0.6582, 0.7251, 0.666, 0.7385, 0.6788, 0.736, 0.6891, 0.7251, 0.6901, 0.7279, 0.693, 0.7293, 0.7036, 0.7259, 0.75, 0.5625, 0.75, 0.625, 0.7364, 0.6114, 0.7368, 0.61, 0.7275, 0.5956, 0.7091, 0.5841, 0.625, 0.5, 0.75, 0.5625, 0.875, 0.5, 0.7909, 0.5841, 0.7725, 0.5956, 0.7632, 0.61, 0.7636, 0.6114, 0.75, 0.625, 0.625, 0.75, 0.625, 0.625, 0.6439, 0.625, 0.6397, 0.6711, 0.6905, 0.6845, 0.75, 0.625, 0.75, 0.6428, 0.7365, 0.6582, 0.7353, 0.6659, 0.7265, 0.671, 0.7226, 0.6768, 0.6975, 0.6956, 0.6955, 0.6956, 0.6753, 0.7069, 0.655, 0.7205, 0.6582, 0.7251, 0.625, 0.75, 0.6905, 0.6845, 0.7108, 0.6706, 0.7251, 0.6586, 0.7303, 0.6447, 0.75, 0.625, 0.7653, 0.625, 0.7697, 0.6447, 0.875, 0.75, 0.8125, 0.75, 0.7964, 0.7259, 0.807, 0.7293, 0.8099, 0.7279, 0.8109, 0.7251, 0.8212, 0.736, 0.834, 0.7385, 0.8418, 0.7251, 0.625, 0.625, 0.625, 0.5, 0.7091, 0.5841, 0.643, 0.5695, 0.6439, 0.625, 0.625, 0.5, 0.6875, 0.5, 0.75, 0.5625, 0.6875, 0.5, 0.7344, 0.5, 0.7371, 0.5099, 0.7395, 0.5207, 0.7397, 0.5351, 0.7376, 0.5457, 0.75, 0.5504, 0.75, 0.5625, 0.75, 0.5625, 0.75, 0.5504, 0.7624, 0.5457, 0.7603, 0.5351, 0.7605, 0.5207, 0.7629, 0.5099, 0.7656, 0.5, 0.8125, 0.5, 0.8125, 0.5, 0.875, 0.5, 0.75, 0.5625, 0.875, 0.5, 0.875, 0.625, 0.8561, 0.625, 0.857, 0.5695, 0.7909, 0.5841, 0.8125, 0.75, 0.793, 0.7305, 0.7916, 0.7305, 0.7896, 0.7271, 0.7641, 0.7016, 0.7668, 0.7317, 0.7662, 0.75, 0.6875, 0.75, 0.6994, 0.7322, 0.6884, 0.7356, 0.6854, 0.7337, 0.6847, 0.7306, 0.6736, 0.7423, 0.6607, 0.7445, 0.6535, 0.7286, 0.625, 0.75, 0.75, 0.5625, 0.625, 0.5, 0.7077, 0.5827, 0.7269, 0.5945, 0.7364, 0.6091, 0.7359, 0.6109, 0.75, 0.625, 0.75, 0.5625, 0.75, 0.625, 0.7641, 0.6109, 0.7636, 0.6091, 0.7731, 0.5945, 0.7923, 0.5827, 0.875, 0.5, 0.625, 0.75, 0.6505, 0.7245, 0.6505, 0.7224, 0.6521, 0.7229, 0.6902, 0.6848, 0.6361, 0.6718, 0.6413, 0.625, 0.625, 0.625, 0.75, 0.625, 0.729, 0.646, 0.7238, 0.6594, 0.7089, 0.6719, 0.6902, 0.6848, 0.6521, 0.7229, 0.6715, 0.7099, 0.6928, 0.6978, 0.6946, 0.6978, 0.7214, 0.6777, 0.7253, 0.672, 0.7346, 0.6666, 0.7358, 0.6587, 0.75, 0.6427, 0.75, 0.625, 0.771, 0.646, 0.7658, 0.625, 0.875, 0.75, 0.8465, 0.7286, 0.8393, 0.7445, 0.8264, 0.7423, 0.8153, 0.7306, 0.8146, 0.7337, 0.8116, 0.7356, 0.8006, 0.7322, 0.8125, 0.75, 0.625, 0.625, 0.6413, 0.625, 0.6403, 0.5692, 0.7077, 0.5827, 0.625, 0.5, 0.625, 0.5, 0.75, 0.5625, 0.6875, 0.5, 0.6875, 0.5, 0.75, 0.5625, 0.75, 0.5492, 0.7372, 0.5444, 0.7393, 0.5334, 0.7392, 0.5184, 0.7366, 0.5072, 0.7347, 0.5, 0.75, 0.5625, 0.8125, 0.5, 0.7653, 0.5, 0.7634, 0.5072, 0.7608, 0.5184, 0.7607, 0.5334, 0.7628, 0.5444, 0.75, 0.5492, 0.8125, 0.5, 0.75, 0.5625, 0.875, 0.5, 0.875, 0.5, 0.7923, 0.5827, 0.8597, 0.5692, 0.8587, 0.625, 0.875, 0.625, 0.875, 0.625, 0.875, 0.5, 0.875, 0.5, 0.875, 0.625, 0.6875, 0.5, 0.625, 0.5, 0.625, 0.5, 0.6875, 0.5, 0.625, 0.625, 0.625, 0.75, 0.625, 0.75, 0.625, 0.625, 0.8125, 0.75, 0.875, 0.75, 0.875, 0.75, 0.8125, 0.75, 0.875, 0.75, 0.875, 0.625, 0.875, 0.625, 0.875, 0.75, 0.8125, 0.5, 0.7656, 0.5, 0.7653, 0.5, 0.8125, 0.5, 0.625, 0.5, 0.625, 0.625, 0.625, 0.625, 0.625, 0.5, 0.6875, 0.75, 0.7355, 0.75, 0.7338, 0.75, 0.6875, 0.75, 0.875, 0.5, 0.8125, 0.5, 0.8125, 0.5, 0.875, 0.5, 0.625, 0.75, 0.6875, 0.75, 0.6875, 0.75, 0.625, 0.75, 0.8587, 0.625, 0.8639, 0.6718, 0.8098, 0.6848, 0.8479, 0.7229, 0.8495, 0.7224, 0.8495, 0.7245, 0.875, 0.75, 0.875, 0.625, 0.5655, 0.25, 0.582, 0.25, 0.5774, 0.3046, 0.5631, 0.5, 0.5462, 0.5, 0.5606, 0.3054, 0.582, 0.25, 0.5655, 0.25, 0.5706, 0.25, 0.588, 0.25, 0.7303, 0.6447, 0.7347, 0.625, 0.75, 0.625, 0.5706, 0.25, 0.588, 0.25, 0.5878, 0.2392, 0.5874, 0.1933, 0.5859, 0.1289, 0.5947, 0.0, 0.5766, 0.0, 0.5683, 0.1207, 0.5699, 0.1888, 0.5703, 0.2358, 0.5766, 1.0, 0.5947, 1.0, 0.5839, 1.0, 0.5665, 1.0, 0.7347, 0.625, 0.7364, 0.6114, 0.75, 0.625, 0.5766, 0.0, 0.5947, 0.0, 0.5859, 0.1289, 0.5874, 0.1933, 0.5878, 0.2392, 0.588, 0.25, 0.5706, 0.25, 0.5703, 0.2358, 0.5699, 0.1888, 0.5683, 0.1207, 0.5665, 1.0, 0.5839, 1.0, 0.572, 0.9354, 0.5613, 0.75, 0.5445, 0.75, 0.5559, 0.9434, 0.7658, 0.625, 0.7641, 0.6109, 0.75, 0.625, 0.5445, 0.75, 0.5613, 0.75, 0.5632, 0.6384, 0.5631, 0.5, 0.5462, 0.5, 0.5464, 0.6376, 0.5462, 0.5, 0.5631, 0.5, 0.5632, 0.6384, 0.5613, 0.75, 0.5445, 0.75, 0.5464, 0.6376, 0.5445, 0.75, 0.5613, 0.75, 0.572, 0.9354, 0.5839, 1.0, 0.5665, 1.0, 0.5559, 0.9434, 0.588, 0.25, 0.5706, 0.25, 0.5655, 0.25, 0.582, 0.25, 0.5665, 1.0, 0.5839, 1.0, 0.5947, 1.0, 0.5766, 1.0, 0.7636, 0.6114, 0.7653, 0.625, 0.75, 0.625, 0.8095, 0.6845, 0.8603, 0.6711, 0.8561, 0.625, 0.875, 0.625, 0.875, 0.75, 0.5462, 0.5, 0.5631, 0.5, 0.5774, 0.3046, 0.582, 0.25, 0.5655, 0.25, 0.5606, 0.3054, 0.7359, 0.6109, 0.7342, 0.625, 0.75, 0.625, 0.7342, 0.625, 0.729, 0.646, 0.75, 0.625, 0.0, 0.0, 0.0, 0.0, 0.0, 0.0, 0.0, 0.0, 0.7662, 0.75, 0.7645, 0.75, 0.8125, 0.75, 0.8125, 0.75, 0.7786, 0.6777, 0.7818, 0.6852, 0.782, 0.6968, 0.7911, 0.7014, 0.7983, 0.7017, 0.8054, 0.6978, 0.0, 0.0, 0.0, 0.0, 0.0, 0.0, 0.0, 0.0, 0.0, 0.0, 0.0, 0.0, 0.0, 0.0, 0.0, 0.0, 0.0, 0.0, 0.0, 0.0, 0.0, 0.0, 0.0, 0.0, 0.0, 0.0, 0.0, 0.0, 0.0, 0.0, 0.0, 0.0, 0.0, 0.0, 0.0, 0.0, 0.0, 0.0, 0.0, 0.0, 0.0, 0.0, 0.0, 0.0, 0.0, 0.0, 0.0, 0.0, 0.0, 0.0, 0.0, 0.0, 0.0, 0.0, 0.0, 0.0, 0.0, 0.0, 0.0, 0.0, 0.0, 0.0, 0.0, 0.0, 0.0, 0.0, 0.0, 0.0, 0.0, 0.0, 0.0, 0.0, 0.0, 0.0, 0.0, 0.0, 0.0, 0.0, 0.0, 0.0, 0.0, 0.0, 0.0, 0.0, 0.0, 0.0, 0.0, 0.0, 0.0, 0.0, 0.0, 0.0, 0.0, 0.0, 0.8006, 0.7322, 0.793, 0.7305, 0.8125, 0.75, 0.7896, 0.7271, 0.7668, 0.6918, 0.7628, 0.6908, 0.7641, 0.7016, 0.0, 0.0, 0.0, 0.0, 0.0, 0.0, 0.0, 0.0, 0.7338, 0.75, 0.7332, 0.7317, 0.7359, 0.7016, 0.7104, 0.7271, 0.7084, 0.7305, 0.707, 0.7305, 0.6875, 0.75, 0.0, 0.0, 0.0, 0.0, 0.0, 0.0, 0.0, 0.0, 0.0, 0.0, 0.0, 0.0, 0.0, 0.0, 0.0, 0.0, 0.0, 0.0, 0.0, 0.0, 0.0, 0.0, 0.0, 0.0, 0.0, 0.0, 0.0, 0.0, 0.0, 0.0, 0.0, 0.0, 0.7036, 0.7259, 0.712, 0.7233, 0.7347, 0.6881, 0.7383, 0.687, 0.7366, 0.7009, 0.6875, 0.75, 0.0, 0.0, 0.0, 0.0, 0.0, 0.0, 0.0, 0.0, 0.0, 0.0, 0.0, 0.0, 0.0, 0.0, 0.0, 0.0, 0.7634, 0.7009, 0.7617, 0.687, 0.7653, 0.6881, 0.788, 0.7233, 0.7964, 0.7259, 0.8125, 0.75, 0.75, 0.6427, 0.7642, 0.6587, 0.7654, 0.6666, 0.7747, 0.672, 0.7786, 0.6777, 0.8054, 0.6978, 0.8072, 0.6978, 0.8285, 0.7099, 0.8479, 0.7229, 0.8098, 0.6848, 0.7911, 0.6719, 0.7762, 0.6594, 0.771, 0.646, 0.75, 0.625, 0.8495, 0.7245, 0.8465, 0.7286, 0.875, 0.75, 0.7359, 0.7016, 0.7372, 0.6908, 0.7332, 0.6918, 0.7104, 0.7271, 0.707, 0.7305, 0.6994, 0.7322, 0.6875, 0.75, 0.0, 0.0, 0.0, 0.0, 0.0, 0.0, 0.0, 0.0, 0.0, 0.0, 0.0, 0.0, 0.0, 0.0, 0.0, 0.0, 0.0, 0.0, 0.0, 0.0, 0.0, 0.0, 0.0, 0.0, 0.0, 0.0, 0.0, 0.0, 0.0, 0.0, 0.0, 0.0, 0.6946, 0.6978, 0.7017, 0.7017, 0.7089, 0.7014, 0.718, 0.6968, 0.7182, 0.6852, 0.7214, 0.6777, 0.7774, 0.6768, 0.7735, 0.671, 0.7647, 0.6659, 0.7635, 0.6582, 0.75, 0.6428, 0.75, 0.625, 0.7697, 0.6447, 0.7749, 0.6586, 0.7892, 0.6706, 0.8095, 0.6845, 0.875, 0.75, 0.8418, 0.7251, 0.845, 0.7205, 0.8247, 0.7069, 0.8045, 0.6956, 0.8025, 0.6956, 0.0, 0.0, 0.0, 0.0, 0.0, 0.0, 0.0, 0.0, 0.0, 0.0, 0.0, 0.0, 0.0, 0.0, 0.0, 0.0, 0.0, 0.0, 0.0, 0.0, 0.0, 0.0, 0.0, 0.0, 0.0, 0.0, 0.0, 0.0, 0.0, 0.0, 0.0, 0.0, 0.0, 0.0, 0.0, 0.0, 0.0, 0.0, 0.0, 0.0, 0.0, 0.0, 0.0, 0.0, 0.0, 0.0, 0.0, 0.0, 0.0, 0.0, 0.0, 0.0, 0.0, 0.0, 0.0, 0.0, 0.0, 0.0, 0.0, 0.0, 0.0, 0.0, 0.0, 0.0, 0.7366, 0.7009, 0.7347, 0.7241, 0.7355, 0.75, 0.6875, 0.75, 0.0, 0.0, 0.0, 0.0, 0.0, 0.0, 0.0, 0.0, 0.0, 0.0, 0.0, 0.0, 0.0, 0.0, 0.0, 0.0, 0.0, 0.0, 0.0, 0.0, 0.0, 0.0, 0.0, 0.0, 0.0, 0.0, 0.0, 0.0, 0.0, 0.0, 0.0, 0.0, 0.0, 0.0, 0.0, 0.0, 0.0, 0.0, 0.0, 0.0, 0.0, 0.0, 0.0, 0.0, 0.0, 0.0, 0.0, 0.0, 0.0, 0.0, 0.0, 0.0, 0.0, 0.0, 0.0, 0.0, 0.0, 0.0, 0.0, 0.0, 0.0, 0.0, 0.0, 0.0, 0.0, 0.0, 0.0, 0.0, 0.0, 0.0, 0.0, 0.0, 0.0, 0.0, 0.0, 0.0, 0.0, 0.0, 0.0, 0.0, 0.0, 0.0, 0.0, 0.0, 0.0, 0.0, 0.0, 0.0, 0.0, 0.0, 0.0, 0.0, 0.0, 0.0, 0.0, 0.0, 0.6535, 0.7286, 0.6505, 0.7245, 0.625, 0.75, 0.0, 0.0, 0.0, 0.0, 0.0, 0.0, 0.0, 0.0, 0.0, 0.0, 0.0, 0.0, 0.0, 0.0, 0.0, 0.0, 0.0, 0.0, 0.0, 0.0, 0.0, 0.0, 0.0, 0.0, 0.0, 0.0, 0.7226, 0.6768, 0.7199, 0.6833, 0.7204, 0.6935, 0.7116, 0.6981, 0.7045, 0.6987, 0.6975, 0.6956, 0.8025, 0.6956, 0.7955, 0.6987, 0.7884, 0.6981, 0.7796, 0.6935, 0.7801, 0.6833, 0.7774, 0.6768, 0.0, 0.0, 0.0, 0.0, 0.0, 0.0, 0.0, 0.0, 0.0, 0.0, 0.0, 0.0, 0.0, 0.0, 0.0, 0.0, 0.0, 0.0, 0.0, 0.0, 0.0, 0.0, 0.0, 0.0, 0.0, 0.0, 0.0, 0.0, 0.0, 0.0, 0.0, 0.0, 0.0, 0.0, 0.0, 0.0, 0.0, 0.0, 0.0, 0.0, 0.7347, 0.5, 0.7344, 0.5, 0.6875, 0.5, 0.6875, 0.5, 0.0, 0.0, 0.0, 0.0, 0.0, 0.0, 0.0, 0.0, 0.0, 0.0, 0.0, 0.0, 0.0, 0.0, 0.0, 0.0, 0.0, 0.0, 0.0, 0.0, 0.0, 0.0, 0.0, 0.0, 0.0, 0.0, 0.0, 0.0, 0.0, 0.0, 0.0, 0.0, 0.0, 0.0, 0.0, 0.0, 0.0, 0.0, 0.0, 0.0])
me_cube_006.use_remesh_preserve_volume = False
me_cube_006.use_remesh_preserve_attributes = False
me_cube_006.use_mirror_vertex_groups = False
me_cube_006.update()
me_quinn_mask_fusion_r = bpy.data.meshes.new('Quinn Mask Fusion R')
me_quinn_mask_fusion_r.from_pydata([(-27.28, 12.98, -59.23), (-22.28, 13.85, -59.41), (-21.2, 15.13, -62.09), (0.2359, 35.06, -22.29), (6.233, 37.78, -15.14), (-4.844, 30.63, -11.44), (-55.06, -2.466, 22.35), (-56.55, 1.314, 38.54), (-46.94, 12.77, 28.48), (-46.96, 3.703, 57.05), (-28.58, 4.535, 80.69), (-20.42, 18.12, 62.74), (6.233, 31.7, 43.91), (-0.6715, 28.01, 54.08), (-21.2, 6.657, -62.09), (-22.28, 7.754, -59.41), (-27.28, 4.457, -59.23), (6.233, 24.27, 43.3), (-54.25, -3.915, 46.49), (-14.24, 17.53, 23.26), (-4.924, 19.69, 21.78), (-0.5938, 20.23, 13.21), (6.233, 21.59, 8.178), (-0.3385, 20.38, 14.69), (-2.522, 26.9, 2.03), (-46.94, 5.206, 28.48), (-55.03, -5.975, 38.51), (-53.58, -9.766, 22.44), (-45.5, -3.315, 56.46), (-27.38, -2.651, 79.12), (-45.95, -3.548, 65.92), (6.233, 21.17, 53.0), (-0.6715, 20.34, 54.08), (0.4773, 16.55, 62.48), (0.4055, 11.7, 67.46), (-0.9587, 6.325, 75.14), (-2.011, -0.8333, 82.58), (-55.86, 3.353, 46.76), (-48.93, -8.472, -23.49), (-47.42, -8.629, -28.07), (-44.78, -13.44, -27.66), (-46.43, -13.33, -23.1), (-51.5, -3.694, 9.61), (-50.07, -11.0, 9.815), (-24.82, 1.316, -74.11), (-0.849, 13.28, -92.71), (-0.9644, 6.732, -88.94), (-22.12, -5.077, -71.39), (-41.96, -1.185, -63.73), (-39.27, -6.975, -61.3), (-1.36, 27.53, 8.764), (6.233, 29.02, 8.742), (-4.844, 22.94, -11.44), (-11.19, 27.95, -13.17), (-11.19, 20.18, -13.17), (-0.5323, 27.69, 13.56), (-44.62, 0.8496, -6.897), (-44.62, -6.695, -6.897), (-19.1, 15.4, -11.75), (-48.55, 3.321, 8.894), (-48.55, -4.248, 9.002), (-4.924, 27.13, 21.78), (-0.3385, 27.8, 14.69), (-14.11, 25.04, 23.24), (-1.441, 20.06, 8.298), (-2.669, 19.41, 1.176), (-0.3001, 27.72, -31.4), (0.2359, 27.5, -22.29), (-11.73, 18.92, -42.83), (-14.59, 22.65, -39.44), (-14.59, 18.17, -39.44), (-4.231, 32.59, -29.43), (-4.231, 25.01, -29.43), (-7.447, 27.28, -36.58), (-7.447, 21.78, -36.58), (-5.886, 23.33, -33.11), (-34.64, 0.06577, -33.36), (-36.03, 4.816, -24.25), (-32.46, 10.33, -54.22), (-32.46, 1.826, -54.22), (-1.372, 11.32, -76.38), (-0.1616, 16.23, -62.7), (-11.74, 12.55, -67.28), (-12.63, 11.7, -68.34), (-13.25, 11.73, -67.88), (-12.63, 20.25, -68.34), (-1.372, 19.42, -54.94), (-0.4357, 23.0, -65.8), (-12.63, 16.2, -72.22), (-22.45, 9.746, -56.9), (0.4146, 19.35, -56.19), (-16.73, 11.92, -65.35), (-7.983, 22.53, -44.26), (-7.983, 20.69, -44.26), (-17.22, 17.8, -33.21), (6.233, 30.27, -15.14), (-27.01, 14.01, -31.74), (-36.03, 12.55, -24.25), (-17.99, 16.29, -31.4), (-27.01, 19.4, -31.74), (-1.372, 19.8, -76.38), (-17.99, 24.06, -31.4), (-11.73, 21.08, -42.83), (0.4146, 22.65, -56.19), (-34.59, 8.215, -33.68), (-16.84, 17.58, -65.27), (-17.08, 23.37, -33.48), (-45.02, -3.319, -57.86), (-42.34, -7.714, -55.72), (-0.9587, 14.11, 75.14), (6.233, 28.83, 53.0), (-44.23, -5.17, -48.79), (-41.56, -9.705, -47.23), (-54.95, -7.803, -20.48), (-52.61, -14.85, -20.12), (-2.447, 6.299, 84.6), (-56.86, -4.761, -13.51), (-54.82, -11.89, -13.2), (0.4773, 24.25, 62.48), (0.4055, 19.45, 67.46), (-47.52, 4.468, 66.94), (-22.45, 12.86, -56.9), (-4.87, 29.57, 23.39), (-13.91, 27.37, 26.68), (-4.724, 30.26, 25.21), (-45.43, 14.15, 30.38), (-14.06, 26.59, 24.86), (-20.23, 22.64, -11.54), (-0.3001, 30.24, -31.4), (-5.927, 28.62, -33.32), (-1.372, 22.66, -54.94), (-20.13, 24.73, -26.84), (-47.53, -0.2125, -17.27), (-52.89, -5.398, -19.07), (-44.41, 15.0, 31.91), (-4.648, 30.19, 27.11), (-44.12, 15.45, 34.24), (-13.83, 27.78, 28.57), (-4.686, 29.77, 28.52), (-13.87, 27.57, 29.98), (-46.71, 13.74, 35.86), (2.355, 30.98, 35.7), (-1.524, 30.27, 24.54), (-3.224, 29.73, 22.36), (-20.13, 24.21, -28.78)], [], [(0, 1, 2), (3, 4, 5), (6, 7, 8), (9, 10, 11), (9, 11, 12), (13, 12, 11), (13, 11, 10), (14, 15, 16), (17, 18, 19), (17, 19, 20), (21, 22, 17), (17, 20, 23), (17, 23, 21), (24, 4, 5), (25, 26, 27), (28, 18, 17), (17, 29, 30), (17, 30, 28), (17, 31, 32), (32, 33, 34), (34, 35, 36), (29, 17, 32), (32, 34, 36), (29, 32, 36), (9, 37, 18), (9, 18, 28), (38, 39, 40), (38, 40, 41), (6, 42, 43), (6, 43, 27), (44, 45, 46), (44, 46, 47), (48, 44, 47), (48, 47, 49), (24, 50, 51), (24, 5, 52), (52, 53, 54), (50, 55, 51), (56, 57, 58), (59, 25, 60), (23, 61, 62), (19, 63, 20), (21, 64, 22), (64, 65, 22), (3, 66, 67), (68, 69, 70), (66, 71, 72), (73, 74, 75), (41, 40, 76), (41, 76, 77), (78, 16, 79), (47, 46, 80), (80, 81, 82), (83, 84, 47), (80, 82, 83), (80, 83, 47), (85, 86, 82), (87, 88, 85), (88, 44, 85), (80, 45, 46), (0, 89, 16), (81, 90, 86), (81, 86, 82), (84, 91, 47), (74, 92, 93), (75, 94, 70), (70, 68, 93), (74, 75, 70), (70, 93, 74), (95, 3, 67), (96, 97, 77), (98, 99, 96), (100, 44, 88), (100, 88, 87), (101, 98, 94), (15, 2, 14), (93, 102, 68), (86, 103, 90), (53, 5, 3), (89, 1, 15), (104, 97, 76), (84, 91, 105), (100, 80, 81), (69, 106, 73), (107, 48, 49), (107, 49, 108), (109, 34, 35), (32, 13, 110), (32, 110, 31), (111, 107, 108), (111, 108, 112), (39, 111, 112), (39, 112, 40), (113, 41, 114), (36, 115, 10), (36, 10, 29), (116, 113, 114), (116, 114, 117), (118, 32, 33), (109, 35, 36), (109, 36, 115), (42, 116, 117), (42, 117, 43), (119, 33, 34), (7, 6, 27), (7, 27, 26), (10, 120, 30), (10, 30, 29), (37, 7, 26), (37, 26, 18), (120, 9, 28), (120, 28, 30), (101, 106, 71), (97, 39, 38), (52, 54, 67), (67, 52, 95), (52, 95, 22), (52, 22, 65), (105, 44, 2), (44, 48, 0), (2, 44, 0), (48, 107, 111), (111, 39, 104), (111, 104, 78), (48, 111, 78), (0, 48, 78), (0, 121, 1), (51, 55, 62), (122, 123, 124), (63, 122, 61), (51, 62, 12), (59, 42, 6), (7, 37, 8), (63, 125, 126), (59, 6, 8), (12, 37, 9), (9, 120, 10), (10, 115, 109), (109, 119, 10), (119, 118, 10), (13, 110, 12), (118, 13, 10), (49, 47, 16), (47, 91, 14), (47, 14, 16), (112, 108, 49), (76, 40, 112), (79, 76, 112), (112, 49, 79), (15, 89, 16), (16, 79, 49), (24, 51, 4), (27, 43, 60), (25, 19, 18), (27, 60, 25), (25, 18, 26), (21, 23, 55), (23, 62, 55), (55, 50, 21), (50, 24, 64), (52, 65, 24), (65, 64, 24), (64, 21, 50), (52, 5, 53), (58, 54, 127), (54, 53, 127), (127, 56, 58), (60, 57, 56), (59, 8, 25), (60, 56, 59), (23, 20, 61), (19, 25, 8), (8, 63, 19), (63, 61, 20), (3, 128, 66), (68, 102, 69), (66, 128, 71), (75, 72, 71), (71, 129, 75), (129, 73, 75), (78, 0, 16), (82, 83, 85), (85, 130, 86), (44, 105, 85), (85, 130, 87), (130, 103, 87), (80, 100, 45), (0, 121, 89), (74, 73, 92), (95, 4, 3), (96, 99, 97), (98, 101, 99), (100, 45, 44), (94, 70, 69), (69, 106, 94), (106, 101, 94), (15, 1, 2), (93, 92, 102), (86, 130, 103), (89, 121, 1), (97, 77, 76), (76, 79, 104), (79, 78, 104), (91, 14, 2), (2, 105, 91), (105, 85, 84), (85, 83, 84), (81, 90, 87), (90, 103, 87), (87, 100, 81), (106, 129, 73), (73, 92, 102), (102, 69, 73), (109, 119, 34), (113, 38, 41), (118, 13, 32), (119, 118, 33), (106, 129, 71), (71, 131, 97, 144), (71, 144, 97, 101), (97, 99, 101), (97, 104, 39), (42, 59, 56), (127, 53, 71), (53, 3, 71), (116, 42, 56), (56, 127, 97), (97, 127, 131), (127, 71, 131), (3, 128, 71), (97, 38, 132), (116, 133, 113), (72, 54, 98), (60, 43, 57), (43, 117, 57), (117, 114, 57), (114, 41, 57), (77, 96, 58), (96, 98, 58), (41, 77, 57), (54, 58, 98), (58, 57, 77), (66, 67, 72), (67, 54, 72), (94, 75, 98), (75, 72, 98), (38, 113, 133), (56, 132, 116), (56, 97, 132), (133, 132, 38), (116, 132, 133), (126, 134, 123), (123, 135, 124), (123, 136, 137), (137, 138, 135), (136, 139, 137), (125, 8, 140), (140, 12, 139), (37, 12, 140), (12, 138, 139), (122, 126, 123), (63, 126, 122), (63, 8, 125), (126, 125, 134), (123, 137, 135), (123, 134, 136), (137, 139, 138), (136, 140, 139), (138, 12, 141), (142, 138, 141), (124, 135, 142), (122, 124, 142), (122, 142, 143), (61, 122, 143), (61, 143, 62), (141, 12, 62), (141, 62, 142), (8, 37, 140), (140, 136, 134), (134, 125, 140), (142, 62, 143), (142, 135, 138), (12, 110, 31), (12, 31, 17), (51, 12, 17), (51, 17, 22), (4, 51, 22), (4, 22, 95)])
me_quinn_mask_fusion_r.use_remesh_preserve_volume = False
me_quinn_mask_fusion_r.use_remesh_preserve_attributes = False
me_quinn_mask_fusion_r.use_mirror_vertex_groups = False
me_quinn_mask_fusion_r.update()
me_quinn_mask_fusion_r_001 = bpy.data.meshes.new('Quinn Mask Fusion R.001')
me_quinn_mask_fusion_r_001.from_pydata([(-27.28, 12.98, -59.23), (-22.28, 13.85, -59.41), (-21.2, 15.13, -62.09), (0.2359, 35.06, -22.29), (6.233, 37.78, -15.14), (-4.844, 30.63, -11.44), (-55.06, -2.466, 22.35), (-56.55, 1.314, 38.54), (-46.94, 12.77, 28.48), (-46.96, 3.703, 57.05), (-28.58, 4.535, 80.69), (-20.42, 18.12, 62.74), (6.233, 31.7, 43.91), (-0.6715, 28.01, 54.08), (-21.2, 6.657, -62.09), (-22.28, 7.754, -59.41), (-27.28, 4.457, -59.23), (6.233, 24.27, 43.3), (-54.25, -3.915, 46.49), (-14.24, 17.53, 23.26), (-4.924, 19.69, 21.78), (-0.5938, 20.23, 13.21), (6.233, 21.59, 8.178), (-0.3385, 20.38, 14.69), (-2.522, 26.9, 2.03), (-46.94, 5.206, 28.48), (-55.03, -5.975, 38.51), (-53.58, -9.766, 22.44), (-45.5, -3.315, 56.46), (-27.38, -2.651, 79.12), (-45.95, -3.548, 65.92), (6.233, 21.17, 53.0), (-0.6715, 20.34, 54.08), (0.4773, 16.55, 62.48), (0.4055, 11.7, 67.46), (-0.9587, 6.325, 75.14), (-2.011, -0.8333, 82.58), (-55.86, 3.353, 46.76), (-48.93, -8.472, -23.49), (-47.42, -8.629, -28.07), (-44.78, -13.44, -27.66), (-46.43, -13.33, -23.1), (-51.5, -3.694, 9.61), (-50.07, -11.0, 9.815), (-24.82, 1.316, -74.11), (-0.849, 13.28, -92.71), (-0.9644, 6.732, -88.94), (-22.12, -5.077, -71.39), (-41.96, -1.185, -63.73), (-39.27, -6.975, -61.3), (-1.36, 27.53, 8.764), (6.233, 29.02, 8.742), (-4.844, 22.94, -11.44), (-11.19, 27.95, -13.17), (-11.19, 20.18, -13.17), (-0.5323, 27.69, 13.56), (-44.62, 0.8496, -6.897), (-44.62, -6.695, -6.897), (-19.1, 15.4, -11.75), (-48.55, 3.321, 8.894), (-48.55, -4.248, 9.002), (-4.924, 27.13, 21.78), (-0.3385, 27.8, 14.69), (-14.11, 25.04, 23.24), (-1.441, 20.06, 8.298), (-2.669, 19.41, 1.176), (-0.3001, 27.72, -31.4), (0.2359, 27.5, -22.29), (-11.73, 18.92, -42.83), (-14.59, 22.65, -39.44), (-14.59, 18.17, -39.44), (-4.231, 32.59, -29.43), (-4.231, 25.01, -29.43), (-7.447, 27.28, -36.58), (-7.447, 21.78, -36.58), (-5.886, 23.33, -33.11), (-34.64, 0.06577, -33.36), (-36.03, 4.816, -24.25), (-32.46, 10.33, -54.22), (-32.46, 1.826, -54.22), (-1.372, 11.32, -76.38), (-0.1616, 16.23, -62.7), (-11.74, 12.55, -67.28), (-12.63, 11.7, -68.34), (-13.25, 11.73, -67.88), (-12.63, 20.25, -68.34), (-1.372, 19.42, -54.94), (-0.4357, 23.0, -65.8), (-12.63, 16.2, -72.22), (-22.45, 9.746, -56.9), (0.4146, 19.35, -56.19), (-16.73, 11.92, -65.35), (-7.983, 22.53, -44.26), (-7.983, 20.69, -44.26), (-17.22, 17.8, -33.21), (6.233, 30.27, -15.14), (-27.01, 14.01, -31.74), (-36.03, 12.55, -24.25), (-17.99, 16.29, -31.4), (-27.01, 19.4, -31.74), (-1.372, 19.8, -76.38), (-17.99, 24.06, -31.4), (-11.73, 21.08, -42.83), (0.4146, 22.65, -56.19), (-34.59, 8.215, -33.68), (-16.84, 17.58, -65.27), (-17.08, 23.37, -33.48), (-45.02, -3.319, -57.86), (-42.34, -7.714, -55.72), (-0.9587, 14.11, 75.14), (6.233, 28.83, 53.0), (-44.23, -5.17, -48.79), (-41.56, -9.705, -47.23), (-54.95, -7.803, -20.48), (-52.61, -12.71, -20.12), (-2.447, 6.299, 84.6), (-56.86, -4.761, -13.51), (-54.82, -11.89, -13.2), (0.4773, 24.25, 62.48), (0.4055, 19.45, 67.46), (-47.52, 4.468, 66.94), (-22.45, 12.86, -56.9), (-4.87, 29.57, 23.39), (-13.91, 27.37, 26.68), (-4.724, 30.26, 25.21), (-45.43, 14.15, 30.38), (-14.06, 26.59, 24.86), (-20.23, 22.64, -11.54), (-0.3001, 30.24, -31.4), (-5.927, 28.62, -33.32), (-1.372, 22.66, -54.94), (-20.13, 24.73, -26.84), (-47.53, -0.2125, -17.27), (-52.89, -5.398, -19.07), (-44.41, 15.0, 31.91), (-4.648, 30.19, 27.11), (-44.12, 15.45, 34.24), (-13.83, 27.78, 28.57), (-4.686, 29.77, 28.52), (-13.87, 27.57, 29.98), (-46.71, 13.74, 35.86), (2.355, 30.98, 35.7), (-1.524, 30.27, 24.54), (-3.224, 29.73, 22.36), (-20.13, 24.21, -28.78)], [], [(0, 1, 2), (3, 4, 5), (6, 7, 8), (9, 10, 11), (9, 11, 12), (13, 12, 11), (13, 11, 10), (14, 15, 16), (17, 18, 19), (17, 19, 20), (21, 22, 17), (17, 20, 23), (17, 23, 21), (24, 4, 5), (25, 26, 27), (28, 18, 17), (17, 29, 30), (17, 30, 28), (17, 31, 32), (32, 33, 34), (34, 35, 36), (29, 17, 32), (32, 34, 36), (29, 32, 36), (9, 37, 18), (9, 18, 28), (38, 39, 40), (38, 40, 41), (6, 42, 43), (6, 43, 27), (44, 45, 46), (44, 46, 47), (48, 44, 47), (48, 47, 49), (24, 50, 51), (24, 5, 52), (52, 53, 54), (50, 55, 51), (56, 57, 58), (59, 25, 60), (23, 61, 62), (19, 63, 20), (21, 64, 22), (64, 65, 22), (3, 66, 67), (68, 69, 70), (66, 71, 72), (73, 74, 75), (41, 40, 76), (41, 76, 77), (78, 16, 79), (47, 46, 80), (80, 81, 82), (83, 84, 47), (80, 82, 83), (80, 83, 47), (85, 86, 82), (87, 88, 85), (88, 44, 85), (80, 45, 46), (0, 89, 16), (81, 90, 86), (81, 86, 82), (84, 91, 47), (74, 92, 93), (75, 94, 70), (70, 68, 93), (74, 75, 70), (70, 93, 74), (95, 3, 67), (96, 97, 77), (98, 99, 96), (100, 44, 88), (100, 88, 87), (101, 98, 94), (15, 2, 14), (93, 102, 68), (86, 103, 90), (53, 5, 3), (89, 1, 15), (104, 97, 76), (84, 91, 105), (100, 80, 81), (69, 106, 73), (107, 48, 49), (107, 49, 108), (109, 34, 35), (32, 13, 110), (32, 110, 31), (111, 107, 108), (111, 108, 112), (39, 111, 112), (39, 112, 40), (113, 41, 114), (36, 115, 10), (36, 10, 29), (116, 113, 114), (116, 114, 117), (118, 32, 33), (109, 35, 36), (109, 36, 115), (42, 116, 117), (42, 117, 43), (119, 33, 34), (7, 6, 27), (7, 27, 26), (10, 120, 30), (10, 30, 29), (37, 7, 26), (37, 26, 18), (120, 9, 28), (120, 28, 30), (101, 106, 71), (97, 39, 38), (52, 54, 67), (67, 52, 95), (52, 95, 22), (52, 22, 65), (105, 44, 2), (44, 48, 0), (2, 44, 0), (48, 107, 111), (111, 39, 104), (111, 104, 78), (48, 111, 78), (0, 48, 78), (0, 121, 1), (51, 55, 62), (122, 123, 124), (63, 122, 61), (51, 62, 12), (59, 42, 6), (7, 37, 8), (63, 125, 126), (59, 6, 8), (12, 37, 9), (9, 120, 10), (10, 115, 109), (109, 119, 10), (119, 118, 10), (13, 110, 12), (118, 13, 10), (49, 47, 16), (47, 91, 14), (47, 14, 16), (112, 108, 49), (76, 40, 112), (79, 76, 112), (112, 49, 79), (15, 89, 16), (16, 79, 49), (24, 51, 4), (27, 43, 60), (25, 19, 18), (27, 60, 25), (25, 18, 26), (21, 23, 55), (23, 62, 55), (55, 50, 21), (50, 24, 64), (52, 65, 24), (65, 64, 24), (64, 21, 50), (52, 5, 53), (58, 54, 127), (54, 53, 127), (127, 56, 58), (60, 57, 56), (59, 8, 25), (60, 56, 59), (23, 20, 61), (19, 25, 8), (8, 63, 19), (63, 61, 20), (3, 128, 66), (68, 102, 69), (66, 128, 71), (75, 72, 71), (71, 129, 75), (129, 73, 75), (78, 0, 16), (82, 83, 85), (85, 130, 86), (44, 105, 85), (85, 130, 87), (130, 103, 87), (80, 100, 45), (0, 121, 89), (74, 73, 92), (95, 4, 3), (96, 99, 97), (98, 101, 99), (100, 45, 44), (94, 70, 69), (69, 106, 94), (106, 101, 94), (15, 1, 2), (93, 92, 102), (86, 130, 103), (89, 121, 1), (97, 77, 76), (76, 79, 104), (79, 78, 104), (91, 14, 2), (2, 105, 91), (105, 85, 84), (85, 83, 84), (81, 90, 87), (90, 103, 87), (87, 100, 81), (106, 129, 73), (73, 92, 102), (102, 69, 73), (109, 119, 34), (113, 38, 41), (118, 13, 32), (119, 118, 33), (106, 129, 71), (71, 131, 97, 144), (71, 144, 97, 101), (97, 99, 101), (97, 104, 39), (42, 59, 56), (127, 53, 71), (53, 3, 71), (116, 42, 56), (56, 127, 97), (97, 127, 131), (127, 71, 131), (3, 128, 71), (97, 38, 132), (116, 133, 113), (72, 54, 98), (60, 43, 57), (43, 117, 57), (117, 114, 57), (114, 41, 57), (77, 96, 58), (96, 98, 58), (41, 77, 57), (54, 58, 98), (58, 57, 77), (66, 67, 72), (67, 54, 72), (94, 75, 98), (75, 72, 98), (38, 113, 133), (56, 132, 116), (56, 97, 132), (133, 132, 38), (116, 132, 133), (126, 134, 123), (123, 135, 124), (123, 136, 137), (137, 138, 135), (136, 139, 137), (125, 8, 140), (140, 12, 139), (37, 12, 140), (12, 138, 139), (122, 126, 123), (63, 126, 122), (63, 8, 125), (126, 125, 134), (123, 137, 135), (123, 134, 136), (137, 139, 138), (136, 140, 139), (138, 12, 141), (142, 138, 141), (124, 135, 142), (122, 124, 142), (122, 142, 143), (61, 122, 143), (61, 143, 62), (141, 12, 62), (141, 62, 142), (8, 37, 140), (140, 136, 134), (134, 125, 140), (142, 62, 143), (142, 135, 138), (12, 110, 31), (12, 31, 17), (51, 12, 17), (51, 17, 22), (4, 51, 22), (4, 22, 95)])
me_quinn_mask_fusion_r_001.use_remesh_preserve_volume = False
me_quinn_mask_fusion_r_001.use_remesh_preserve_attributes = False
me_quinn_mask_fusion_r_001.use_mirror_vertex_groups = False
me_quinn_mask_fusion_r_001.update()

# ---- objects
ob_side = bpy.data.objects.new('side', None)
ob_top = bpy.data.objects.new('top', None)
ob_mask_base_r = bpy.data.objects.new('mask base R', me_cube_005)
ob_face = bpy.data.objects.new('face', None)
ob_mask_base_l = bpy.data.objects.new('mask base L', me_cube_003)
ob_eyes = bpy.data.objects.new('eyes', me_cube_004)
ob_headcut = bpy.data.objects.new('headcut', me_plane_001)
ob_mouth = bpy.data.objects.new('mouth', me_plane)
ob_mask_base_copy_001 = bpy.data.objects.new('mask base copy.001', me_cube_006)
ob_quinn_mask_fusion_r = bpy.data.objects.new('Quinn Mask Fusion R', me_quinn_mask_fusion_r)
ob_quinn_mask_fusion_l = bpy.data.objects.new('Quinn Mask Fusion L', me_quinn_mask_fusion_r_001)

# ---- transforms, parenting, visibility, modifiers, constraints
ob_side.location = (0.04442, 6.45, 3.991)
ob_side.rotation_euler = (4.371e-08, 1.571, 0.0)
ob_side.scale = (-3.894, 3.894, 3.894)
ob_side.empty_display_type = 'IMAGE'
ob_side.empty_display_size = 5.0
ob_side.use_empty_image_alpha = True
ob_side.color = (1.0, 1.0, 1.0, 0.1597)
ob_side.lineart.crease_threshold = 0.0
ob_top.location = (4.5, 1.323, 0.0)
ob_top.scale = (4.006, 4.006, 4.006)
ob_top.empty_display_type = 'IMAGE'
ob_top.empty_display_size = 5.0
ob_top.use_empty_image_alpha = True
ob_top.color = (1.0, 1.0, 1.0, 0.3681)
ob_top.lineart.crease_threshold = 0.0
ob_mask_base_r.location = (0.0, 0.0, 34.03)
ob_mask_base_r.scale = (30.68, 30.68, 30.68)
ob_mask_base_r.lineart.crease_threshold = 0.0
ob_face.location = (3.288, -5.48, -0.923)
ob_face.rotation_euler = (0.0, -0.0, 1.574)
ob_face.scale = (21.77, 21.77, 21.77)
ob_face.empty_display_type = 'IMAGE'
ob_face.empty_display_size = 5.018
ob_face.empty_image_offset = (-0.5, -0.5018)
ob_face.use_empty_image_alpha = True
ob_face.color = (1.0, 1.0, 1.0, 0.3681)
ob_face.lineart.crease_threshold = 0.0
ob_mask_base_l.location = (0.0, 0.0, 34.03)
ob_mask_base_l.scale = (-30.68, 30.68, 30.68)
ob_mask_base_l.lineart.crease_threshold = 0.0
ob_eyes.location = (0.5115, -0.02382, 0.0)
ob_eyes.rotation_euler = (0.0, -0.0, 0.1775)
ob_eyes.scale = (0.2859, 0.2859, 0.9039)
ob_eyes.lineart.crease_threshold = 0.0
ob_headcut.location = (0.0, 1.101, 0.0)
ob_headcut.scale = (0.1112, 0.1112, 0.1112)
ob_headcut.lineart.crease_threshold = 0.0
ob_mouth.location = (0.0, -0.8615, 0.0)
ob_mouth.lineart.crease_threshold = 0.0
ob_mask_base_copy_001.location = (0.0, 0.0, 0.8786)
ob_mask_base_copy_001.lineart.crease_threshold = 0.0
ob_quinn_mask_fusion_r.location = (-15.08, 62.07, 0.0)
ob_quinn_mask_fusion_r.lineart.crease_threshold = 0.0
ob_quinn_mask_fusion_l.location = (-1.08, 62.07, 0.0)
ob_quinn_mask_fusion_l.scale = (-1.0, 1.0, 1.0)
ob_quinn_mask_fusion_l.lineart.crease_threshold = 0.0

# ---- collection membership
col_collection.objects.link(ob_side)
col_collection.objects.link(ob_top)
col_collection.objects.link(ob_mask_base_r)
col_collection.objects.link(ob_face)
col_collection.objects.link(ob_mask_base_l)
col_mask_cutouts.objects.link(ob_eyes)
col_mask_cutouts.objects.link(ob_headcut)
col_mask_cutouts.objects.link(ob_mouth)
col_mask_cutouts.objects.link(ob_mask_base_copy_001)
col_finished.objects.link(ob_quinn_mask_fusion_r)
col_finished.objects.link(ob_quinn_mask_fusion_l)

# ---- scene / render settings (as saved in the file)
scene.frame_start = 1; scene.frame_end = 250; scene.frame_set(1)
scene.render.engine = 'BLENDER_EEVEE_NEXT'
scene.cycles.use_denoising = False
scene.cycles.samples = 128
scene.cycles.sampling_pattern = 'TABULATED_SOBOL'
scene.cycles.use_adaptive_sampling = False
scene.cycles.use_light_tree = False
scene.view_settings.view_transform = 'Filmic'
bpy.context.view_layer.update()

# ---- added for rendering (the .blend has no active camera and no usable light): camera, sun
cam_auto = bpy.data.cameras.new('AutoCamera')
cam_auto.lens = 50.0
cam_auto.sensor_width = 36.0
cam_auto.clip_end = 4304.34
ob_auto_camera = bpy.data.objects.new('AutoCamera', cam_auto)
scene.collection.objects.link(ob_auto_camera)
ob_auto_camera.location = (237.183, -269.496, 192.154)
ob_auto_camera.rotation_euler = (1.09748, -7.21219e-08, 0.694738)
scene.camera = ob_auto_camera
light_auto_sun = bpy.data.lights.new('AutoSun', 'SUN')
light_auto_sun.energy = 3.0
light_auto_sun.angle = 0.0523599
ob_auto_sun = bpy.data.objects.new('AutoSun', light_auto_sun)
scene.collection.objects.link(ob_auto_sun)
ob_auto_sun.rotation_euler = (0.872665, 0.174533, 0.523599)
bpy.context.view_layer.update()
